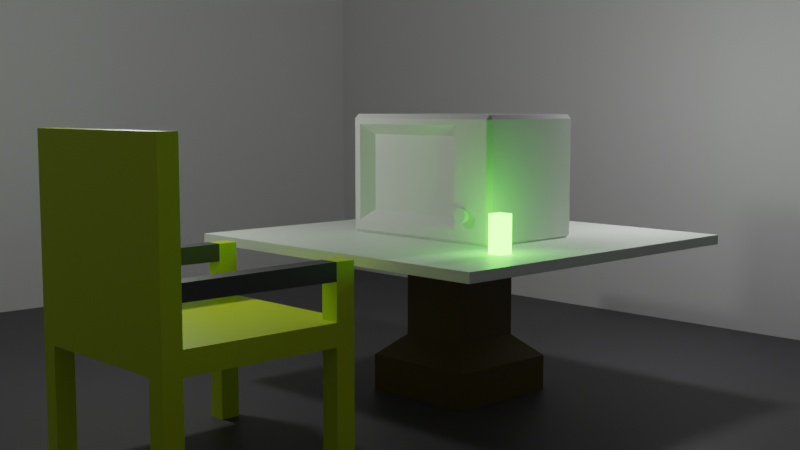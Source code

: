 # Source: Table_chair.blend  (saved by Blender 2.82.7; exported with 4.5.12 LTS)
import bpy
from mathutils import Matrix  # noqa: F401  (used for matrix-valued properties, if any)

bpy.ops.wm.read_factory_settings(use_empty=True)
scene = bpy.context.scene
scene.name = 'Scene'

# ---- materials (node trees are filled in below, after node groups)
mat_material_003 = bpy.data.materials.new('Material.003')
mat_material_003.use_transparent_shadow = False
mat_table = bpy.data.materials.new('Table')
mat_table.use_transparent_shadow = False
mat_material_001 = bpy.data.materials.new('Material.001')
mat_material_001.use_transparent_shadow = False
mat_material_002 = bpy.data.materials.new('Material.002')
mat_material_002.use_transparent_shadow = False
mat_material_004 = bpy.data.materials.new('Material.004')
mat_material_004.use_transparent_shadow = False

# ---- material node trees
mat_material_003.use_nodes = True; mat_material_003.node_tree.nodes.clear()
_N = mat_material_003.node_tree.nodes; _L = mat_material_003.node_tree.links
n0 = _N.new('ShaderNodeOutputMaterial'); n0.name = 'Material Output'; n0.location = (300, 300)
n1 = _N.new('ShaderNodeBsdfPrincipled'); n1.name = 'Principled BSDF'; n1.location = (10, 300)
n1.distribution = 'GGX'
n1.subsurface_method = 'BURLEY'
n1.inputs[0].default_value = (0.1376, 0.08959, 0.003562, 1.0)
n1.inputs[3].default_value = 1.45
n1.inputs[27].default_value = (0.0, 0.0, 0.0, 1.0)
n1.inputs[28].default_value = 1.0
_L.new(n1.outputs[0], n0.inputs[0])
n0.is_active_output = True
mat_table.use_nodes = True; mat_table.node_tree.nodes.clear()
_N = mat_table.node_tree.nodes; _L = mat_table.node_tree.links
n0 = _N.new('ShaderNodeOutputMaterial'); n0.name = 'Material Output'; n0.location = (300, 300)
n1 = _N.new('ShaderNodeBsdfPrincipled'); n1.name = 'Principled BSDF'; n1.location = (10, 300)
n1.distribution = 'GGX'
n1.subsurface_method = 'BURLEY'
n1.inputs[0].default_value = (0.9243, 1.0, 0.9068, 1.0)
n1.inputs[3].default_value = 1.45
n1.inputs[27].default_value = (0.0, 0.0, 0.0, 1.0)
n1.inputs[28].default_value = 1.0
_L.new(n1.outputs[0], n0.inputs[0])
n0.is_active_output = True
mat_material_001.use_nodes = True; mat_material_001.node_tree.nodes.clear()
_N = mat_material_001.node_tree.nodes; _L = mat_material_001.node_tree.links
n0 = _N.new('ShaderNodeOutputMaterial'); n0.name = 'Material Output'; n0.location = (300, 300)
n1 = _N.new('ShaderNodeBsdfPrincipled'); n1.name = 'Principled BSDF'; n1.location = (10, 300)
n1.distribution = 'GGX'
n1.subsurface_method = 'BURLEY'
n1.inputs[0].default_value = (0.7844, 1.0, 0.0, 1.0)
n1.inputs[3].default_value = 1.45
n1.inputs[27].default_value = (0.0, 0.0, 0.0, 1.0)
n1.inputs[28].default_value = 1.0
_L.new(n1.outputs[0], n0.inputs[0])
n0.is_active_output = True
mat_material_002.use_nodes = True; mat_material_002.node_tree.nodes.clear()
_N = mat_material_002.node_tree.nodes; _L = mat_material_002.node_tree.links
n0 = _N.new('ShaderNodeOutputMaterial'); n0.name = 'Material Output'; n0.location = (300, 300)
n1 = _N.new('ShaderNodeBsdfPrincipled'); n1.name = 'Principled BSDF'; n1.location = (10, 300)
n1.distribution = 'GGX'
n1.subsurface_method = 'BURLEY'
n1.inputs[0].default_value = (0.09816, 0.0914, 0.1025, 1.0)
n1.inputs[3].default_value = 1.45
n1.inputs[27].default_value = (0.0, 0.0, 0.0, 1.0)
n1.inputs[28].default_value = 1.0
_L.new(n1.outputs[0], n0.inputs[0])
n0.is_active_output = True
mat_material_004.use_nodes = True; mat_material_004.node_tree.nodes.clear()
_N = mat_material_004.node_tree.nodes; _L = mat_material_004.node_tree.links
n0 = _N.new('ShaderNodeOutputMaterial'); n0.name = 'Material Output'; n0.location = (300, 300)
n1 = _N.new('ShaderNodeEmission'); n1.name = 'Emission'; n1.location = (10, 300)
n1.inputs[0].default_value = (0.1326, 1.0, 0.05765, 1.0)
n1.inputs[1].default_value = 15.4
_L.new(n1.outputs[0], n0.inputs[0])
n0.is_active_output = True

# ---- world
world_world = bpy.data.worlds.new('World'); scene.world = world_world
world_world.use_nodes = True; world_world.node_tree.nodes.clear()
_N = world_world.node_tree.nodes; _L = world_world.node_tree.links
n0 = _N.new('ShaderNodeOutputWorld'); n0.name = 'World Output'; n0.location = (300, 300)
n1 = _N.new('ShaderNodeBackground'); n1.name = 'Background'; n1.location = (10, 300)
n1.inputs[0].default_value = (0.05088, 0.05088, 0.05088, 1.0)
_L.new(n1.outputs[0], n0.inputs[0])
n0.is_active_output = True
world_world.color = (0.05088, 0.05088, 0.05088)
world_world.use_sun_shadow = False
world_world.sun_shadow_jitter_overblur = 0.0

# ---- cameras
cam_camera_001 = bpy.data.cameras.new('Camera.001')

# ---- lights
light_point_001 = bpy.data.lights.new('Point.001', 'POINT')
light_point_001.color = (0.2457, 0.2529, 0.2385)
light_point_001.transmission_factor = 0.0
light_point_001.energy = 1000.0
light_point_001.shadow_soft_size = 0.25
light_point_001.shadow_maximum_resolution = 0.006
light_point_001.use_absolute_resolution = True
light_point_002 = bpy.data.lights.new('Point.002', 'POINT')
light_point_002.color = (0.2019, 0.2019, 0.2019)
light_point_002.transmission_factor = 0.0
light_point_002.energy = 1000.0
light_point_002.shadow_soft_size = 0.25
light_point_002.shadow_maximum_resolution = 0.006
light_point_002.use_absolute_resolution = True

# ---- meshes
me_plane = bpy.data.meshes.new('Plane')
me_plane.from_pydata([(-1.0, -1.0, 0.0), (1.0, -1.0, 0.0), (-1.0, 1.0, 0.0), (1.0, 1.0, 0.0), (-0.6105, 0.6105, 0.946), (-1.0, 1.0, 0.5905), (-1.0, -1.0, 0.5905), (-0.6105, -0.6105, 0.946), (1.0, -1.0, 0.5905), (0.6105, -0.6105, 0.946), (1.0, 1.0, 0.5905), (0.6105, 0.6105, 0.946), (-0.6105, -0.6105, 2.437), (-0.6105, 0.6105, 2.437), (0.6105, -0.6105, 2.437), (0.6105, 0.6105, 2.437)], [], [(0, 2, 3, 1), (3, 2, 5, 10), (7, 9, 14, 12), (0, 1, 8, 6), (1, 3, 10, 8), (5, 6, 7, 4), (6, 8, 9, 7), (8, 10, 11, 9), (10, 5, 4, 11), (2, 0, 6, 5), (12, 14, 15, 13), (11, 4, 13, 15), (9, 11, 15, 14), (4, 7, 12, 13)])
_uv = me_plane.uv_layers.new(name='UVMap')
_uv.uv.foreach_set('vector', [0.0, 0.0, 0.0, 1.0, 1.0, 1.0, 1.0, 0.0, 1.0, 1.0, 0.0, 1.0, 0.0, 1.0, 1.0, 1.0, 0.1948, 0.1948, 0.8052, 0.1948, 0.8052, 0.1948, 0.1948, 0.1948, 0.0, 0.0, 1.0, 0.0, 1.0, 0.0, 0.0, 0.0, 1.0, 0.0, 1.0, 1.0, 1.0, 1.0, 1.0, 0.0, 0.0, 1.0, 0.0, 0.0, 0.1948, 0.1948, 0.1948, 0.8052, 0.0, 0.0, 1.0, 0.0, 0.8052, 0.1948, 0.1948, 0.1948, 1.0, 0.0, 1.0, 1.0, 0.8052, 0.8052, 0.8052, 0.1948, 1.0, 1.0, 0.0, 1.0, 0.1948, 0.8052, 0.8052, 0.8052, 0.0, 1.0, 0.0, 0.0, 0.0, 0.0, 0.0, 1.0, 0.1948, 0.1948, 0.8052, 0.1948, 0.8052, 0.8052, 0.1948, 0.8052, 0.8052, 0.8052, 0.1948, 0.8052, 0.1948, 0.8052, 0.8052, 0.8052, 0.8052, 0.1948, 0.8052, 0.8052, 0.8052, 0.8052, 0.8052, 0.1948, 0.1948, 0.8052, 0.1948, 0.1948, 0.1948, 0.1948, 0.1948, 0.8052])
me_plane.materials.append(mat_material_003)
me_plane.use_remesh_fix_poles = True
me_plane.use_remesh_preserve_attributes = False
me_plane.use_mirror_vertex_groups = False
me_plane.update()
me_cube_003 = bpy.data.meshes.new('Cube.003')
me_cube_003.from_pydata([(-1.0, -1.0, -1.0), (-1.0, -1.0, 1.0), (-1.0, 1.0, -1.0), (-1.0, 1.0, 1.0), (1.0, -1.0, -1.0), (1.0, -1.0, 1.0), (1.0, 1.0, -1.0), (1.0, 1.0, 1.0), (-1.0, -1.0, 0.9773), (-0.1894, -0.1894, 4.392), (-0.1894, 0.1894, 4.392), (-1.0, 1.0, 0.9773), (0.1894, 0.1894, 4.392), (1.0, 1.0, 0.9773), (0.1894, -0.1894, 4.392), (1.0, -1.0, 0.9773)], [], [(0, 1, 3, 2), (2, 3, 7, 6), (6, 7, 5, 4), (4, 5, 1, 0), (2, 6, 4, 0), (1, 5, 15, 8), (12, 10, 9, 14), (7, 3, 11, 13), (5, 7, 13, 15), (9, 10, 11, 8), (10, 12, 13, 11), (12, 14, 15, 13), (14, 9, 8, 15), (3, 1, 8, 11)])
_uv = me_cube_003.uv_layers.new(name='UVMap')
_uv.uv.foreach_set('vector', [0.375, 0.0, 0.625, 0.0, 0.625, 0.25, 0.375, 0.25, 0.375, 0.25, 0.625, 0.25, 0.625, 0.5, 0.375, 0.5, 0.375, 0.5, 0.625, 0.5, 0.625, 0.75, 0.375, 0.75, 0.375, 0.75, 0.625, 0.75, 0.625, 1.0, 0.375, 1.0, 0.125, 0.5, 0.375, 0.5, 0.375, 0.75, 0.125, 0.75, 0.625, 1.0, 0.625, 0.75, 0.625, 0.75, 0.625, 1.0, 0.7091, 0.5841, 0.7909, 0.5841, 0.7909, 0.6659, 0.7091, 0.6659, 0.625, 0.5, 0.625, 0.25, 0.625, 0.25, 0.625, 0.5, 0.625, 0.75, 0.625, 0.5, 0.625, 0.5, 0.625, 0.75, 0.7909, 0.6659, 0.7909, 0.5841, 0.875, 0.5, 0.875, 0.75, 0.7909, 0.5841, 0.7091, 0.5841, 0.625, 0.5, 0.875, 0.5, 0.7091, 0.5841, 0.7091, 0.6659, 0.625, 0.75, 0.625, 0.5, 0.7091, 0.6659, 0.7909, 0.6659, 0.875, 0.75, 0.625, 0.75, 0.625, 0.25, 0.625, 0.0, 0.625, -2.095e-09, 0.625, 0.25])
me_cube_003.materials.append(mat_table)
me_cube_003.use_remesh_fix_poles = True
me_cube_003.use_remesh_preserve_attributes = False
me_cube_003.use_mirror_vertex_groups = False
me_cube_003.update()
me_cube_004 = bpy.data.meshes.new('Cube.004')
me_cube_004.from_pydata([(-6.614, -1.489, 1.882), (-6.614, -1.489, 1.545), (-6.614, 1.489, 1.882), (-6.614, 1.489, 1.545), (-3.636, -1.489, 1.882), (-3.636, -1.489, 1.545), (-3.636, 1.489, 1.882), (-3.636, 1.489, 1.545), (-6.324, 1.489, 1.882), (-6.324, 1.489, 1.545), (-6.324, -1.489, 1.882), (-6.324, -1.489, 1.545), (-6.614, -1.188, 1.882), (-6.614, -1.188, 1.545), (-3.636, -1.188, 1.882), (-3.636, -1.188, 1.545), (-6.324, -1.188, 1.545), (-6.324, -1.188, 1.882), (-6.614, 1.212, 1.545), (-3.636, 1.212, 1.882), (-6.614, 1.212, 1.882), (-3.636, 1.212, 1.545), (-6.324, 1.212, 1.545), (-6.324, 1.212, 1.882), (-3.942, 1.489, 1.545), (-3.942, -1.489, 1.882), (-3.942, 1.489, 1.882), (-3.942, -1.489, 1.545), (-3.942, -1.188, 1.545), (-3.942, -1.188, 1.882), (-3.942, 1.212, 1.882), (-3.942, 1.212, 1.545), (-6.324, -1.489, 1.545), (-6.614, -1.489, 1.545), (-6.324, -1.188, 1.545), (-6.614, -1.188, 1.545), (-6.324, -1.489, -0.3495), (-6.614, -1.489, -0.3495), (-6.324, -1.188, -0.3495), (-6.614, -1.188, -0.3495), (-6.614, 1.212, 1.545), (-6.614, 1.489, 1.545), (-6.324, 1.489, 1.545), (-6.324, 1.212, 1.545), (-6.614, 1.212, -0.1428), (-6.614, 1.489, -0.1428), (-6.324, 1.489, -0.1428), (-6.324, 1.212, -0.1428), (-3.942, 1.489, -0.207), (-3.636, 1.489, -0.207), (-3.636, 1.212, -0.207), (-3.942, 1.212, -0.207), (-3.636, -1.188, -0.2856), (-3.636, -1.489, -0.2856), (-3.942, -1.188, -0.2856), (-3.942, -1.489, -0.2856), (-18.68, -13.29, 0.0), (7.912, -13.29, 0.0), (-18.68, 13.29, 0.0), (7.912, 13.29, 0.0), (-6.614, -1.188, 4.452), (-6.614, -1.489, 4.452), (-6.324, 1.489, 4.452), (-6.614, 1.489, 4.452), (-6.324, -1.489, 4.452), (-6.324, -1.188, 4.452), (-6.614, 1.212, 4.452), (-6.324, 1.212, 4.452), (-3.636, 1.212, 2.431), (-3.636, 1.489, 2.431), (-3.942, -1.489, 2.431), (-3.636, -1.489, 2.431), (-3.636, -1.188, 2.431), (-3.942, 1.489, 2.431), (-3.942, -1.188, 2.431), (-3.942, 1.212, 2.431), (-3.636, 1.212, 2.697), (-3.636, 1.489, 2.697), (-3.942, -1.489, 2.697), (-3.636, -1.489, 2.697), (-3.636, -1.188, 2.697), (-3.942, 1.489, 2.697), (-3.942, -1.188, 2.697), (-3.942, 1.212, 2.697), (-6.324, 1.212, 2.679), (-6.324, -1.188, 2.679), (-6.614, -1.489, 2.679), (-6.324, -1.489, 2.679), (-6.614, 1.489, 2.679), (-6.614, 1.212, 2.679), (-6.324, 1.489, 2.679), (-6.614, -1.188, 2.679), (-6.324, 1.212, 2.441), (-6.324, -1.489, 2.441), (-6.614, 1.212, 2.441), (-6.324, 1.489, 2.441), (-6.324, -1.188, 2.441), (-6.614, -1.489, 2.441), (-6.614, 1.489, 2.441), (-6.614, -1.188, 2.441)], [], [(20, 18, 3, 2), (26, 24, 7, 6), (14, 15, 5, 4), (10, 11, 1, 0), (4, 25, 70, 71), (13, 1, 33, 35), (28, 16, 11, 27), (89, 88, 63, 66), (25, 27, 11, 10), (2, 3, 9, 8), (87, 86, 61, 64), (31, 22, 16, 28), (22, 18, 13, 16), (30, 19, 14, 29), (19, 21, 15, 14), (0, 1, 13, 12), (6, 7, 21, 19), (25, 29, 74, 70), (22, 9, 42, 43), (24, 9, 22, 31), (84, 85, 65, 67), (12, 13, 18, 20), (31, 21, 50, 51), (8, 26, 30, 23), (23, 30, 29, 17), (21, 31, 28, 15), (4, 5, 27, 25), (27, 5, 53, 55), (17, 29, 25, 10), (8, 9, 24, 26), (34, 35, 39, 38), (16, 13, 35, 34), (1, 11, 32, 33), (11, 16, 34, 32), (38, 39, 37, 36), (32, 34, 38, 36), (35, 33, 37, 39), (33, 32, 36, 37), (43, 42, 46, 47), (3, 18, 40, 41), (9, 3, 41, 42), (18, 22, 43, 40), (46, 45, 44, 47), (41, 40, 44, 45), (40, 43, 47, 44), (42, 41, 45, 46), (49, 48, 51, 50), (24, 31, 51, 48), (21, 7, 49, 50), (7, 24, 48, 49), (52, 54, 55, 53), (5, 15, 52, 53), (28, 27, 55, 54), (15, 28, 54, 52), (56, 57, 59, 58), (60, 65, 64, 61), (66, 67, 65, 60), (63, 62, 67, 66), (85, 87, 64, 65), (90, 84, 67, 62), (88, 90, 62, 63), (86, 91, 60, 61), (91, 89, 66, 60), (68, 75, 83, 76), (19, 30, 75, 68), (26, 6, 69, 73), (14, 4, 71, 72), (30, 26, 73, 75), (6, 19, 68, 69), (29, 14, 72, 74), (82, 80, 79, 78), (81, 77, 76, 83), (73, 69, 77, 81), (71, 70, 78, 79), (74, 72, 80, 82), (72, 71, 79, 80), (69, 68, 76, 77), (99, 94, 89, 91), (97, 99, 91, 86), (98, 95, 90, 88), (73, 81, 90, 95), (75, 92, 84, 83), (92, 96, 85, 84), (93, 97, 86, 87), (94, 98, 88, 89), (20, 2, 98, 94), (10, 0, 97, 93), (23, 17, 96, 92), (17, 10, 93, 96), (8, 23, 92, 95), (2, 8, 95, 98), (0, 12, 99, 97), (12, 20, 94, 99), (81, 83, 84, 90), (73, 95, 92, 75), (82, 78, 87, 85), (74, 96, 93, 70), (70, 93, 87, 78), (82, 85, 96, 74)])
me_cube_004.polygons.foreach_set('material_index', [0, 0, 0, 0, 0, 0, 0, 0, 0, 0, 0, 0, 0, 0, 0, 0, 0, 0, 0, 0, 0, 0, 0, 0, 0, 0, 0, 0, 0, 0, 0, 0, 0, 0, 0, 0, 0, 0, 0, 0, 0, 0, 0, 0, 0, 0, 0, 0, 0, 0, 0, 0, 0, 0, 1, 0, 0, 0, 0, 0, 0, 0, 0, 0, 0, 0, 0, 0, 0, 0, 0, 0, 0, 0, 0, 0, 0, 0, 0, 0, 1, 1, 0, 0, 0, 0, 0, 0, 0, 0, 0, 0, 0, 1, 1, 1, 1, 1, 1])
_uv = me_cube_004.uv_layers.new(name='UVMap')
_uv.uv.foreach_set('vector', [0.375, 0.2268, 0.625, 0.2268, 0.625, 0.25, 0.375, 0.25, 0.375, 0.4743, 0.625, 0.4743, 0.625, 0.5, 0.375, 0.5, 0.375, 0.7247, 0.625, 0.7247, 0.625, 0.75, 0.375, 0.75, 0.375, 0.9757, 0.625, 0.9757, 0.625, 1.0, 0.375, 1.0, 0.375, 0.75, 0.375, 0.7757, 0.375, 0.7757, 0.375, 0.75, 0.625, 0.02528, 0.625, 0.0, 0.625, 0.0, 0.625, 0.02528, 0.6507, 0.7247, 0.8507, 0.7247, 0.8507, 0.75, 0.6507, 0.75, 0.375, 0.2268, 0.375, 0.25, 0.375, 0.25, 0.375, 0.2268, 0.375, 0.7757, 0.625, 0.7757, 0.625, 0.9757, 0.375, 0.9757, 0.375, 0.25, 0.625, 0.25, 0.625, 0.2743, 0.375, 0.2743, 0.375, 0.9757, 0.375, 1.0, 0.375, 1.0, 0.375, 0.9757, 0.6507, 0.5232, 0.8507, 0.5232, 0.8507, 0.7247, 0.6507, 0.7247, 0.8507, 0.5232, 0.875, 0.5232, 0.875, 0.7247, 0.8507, 0.7247, 0.3493, 0.5232, 0.375, 0.5232, 0.375, 0.7247, 0.3493, 0.7247, 0.375, 0.5232, 0.625, 0.5232, 0.625, 0.7247, 0.375, 0.7247, 0.375, 0.0, 0.625, 0.0, 0.625, 0.02528, 0.375, 0.02528, 0.375, 0.5, 0.625, 0.5, 0.625, 0.5232, 0.375, 0.5232, 0.3493, 0.75, 0.3493, 0.7247, 0.3493, 0.7247, 0.3493, 0.75, 0.8507, 0.5232, 0.8507, 0.5, 0.8507, 0.5, 0.8507, 0.5232, 0.6507, 0.5, 0.8507, 0.5, 0.8507, 0.5232, 0.6507, 0.5232, 0.1493, 0.5232, 0.1493, 0.7247, 0.1493, 0.7247, 0.1493, 0.5232, 0.375, 0.02528, 0.625, 0.02528, 0.625, 0.2268, 0.375, 0.2268, 0.6507, 0.5232, 0.625, 0.5232, 0.625, 0.5232, 0.6507, 0.5232, 0.1493, 0.5, 0.3493, 0.5, 0.3493, 0.5232, 0.1493, 0.5232, 0.1493, 0.5232, 0.3493, 0.5232, 0.3493, 0.7247, 0.1493, 0.7247, 0.625, 0.5232, 0.6507, 0.5232, 0.6507, 0.7247, 0.625, 0.7247, 0.375, 0.75, 0.625, 0.75, 0.625, 0.7757, 0.375, 0.7757, 0.625, 0.7757, 0.625, 0.75, 0.625, 0.75, 0.625, 0.7757, 0.1493, 0.7247, 0.3493, 0.7247, 0.3493, 0.75, 0.1493, 0.75, 0.375, 0.2743, 0.625, 0.2743, 0.625, 0.4743, 0.375, 0.4743, 0.8507, 0.7247, 0.875, 0.7247, 0.875, 0.7247, 0.8507, 0.7247, 0.8507, 0.7247, 0.875, 0.7247, 0.875, 0.7247, 0.8507, 0.7247, 0.625, 1.0, 0.625, 0.9757, 0.625, 0.9757, 0.625, 1.0, 0.8507, 0.75, 0.8507, 0.7247, 0.8507, 0.7247, 0.8507, 0.75, 0.8507, 0.7247, 0.875, 0.7247, 0.875, 0.75, 0.8507, 0.75, 0.8507, 0.75, 0.8507, 0.7247, 0.8507, 0.7247, 0.8507, 0.75, 0.625, 0.02528, 0.625, 0.0, 0.625, 0.0, 0.625, 0.02528, 0.625, 1.0, 0.625, 0.9757, 0.625, 0.9757, 0.625, 1.0, 0.8507, 0.5232, 0.8507, 0.5, 0.8507, 0.5, 0.8507, 0.5232, 0.625, 0.25, 0.625, 0.2268, 0.625, 0.2268, 0.625, 0.25, 0.625, 0.2743, 0.625, 0.25, 0.625, 0.25, 0.625, 0.2743, 0.875, 0.5232, 0.8507, 0.5232, 0.8507, 0.5232, 0.875, 0.5232, 0.8507, 0.5, 0.875, 0.5, 0.875, 0.5232, 0.8507, 0.5232, 0.625, 0.25, 0.625, 0.2268, 0.625, 0.2268, 0.625, 0.25, 0.875, 0.5232, 0.8507, 0.5232, 0.8507, 0.5232, 0.875, 0.5232, 0.625, 0.2743, 0.625, 0.25, 0.625, 0.25, 0.625, 0.2743, 0.625, 0.5, 0.6507, 0.5, 0.6507, 0.5232, 0.625, 0.5232, 0.6507, 0.5, 0.6507, 0.5232, 0.6507, 0.5232, 0.6507, 0.5, 0.625, 0.5232, 0.625, 0.5, 0.625, 0.5, 0.625, 0.5232, 0.625, 0.5, 0.625, 0.4743, 0.625, 0.4743, 0.625, 0.5, 0.625, 0.7247, 0.6507, 0.7247, 0.6507, 0.75, 0.625, 0.75, 0.625, 0.75, 0.625, 0.7247, 0.625, 0.7247, 0.625, 0.75, 0.6507, 0.7247, 0.6507, 0.75, 0.6507, 0.75, 0.6507, 0.7247, 0.625, 0.7247, 0.6507, 0.7247, 0.6507, 0.7247, 0.625, 0.7247, 0.0, 0.0, 1.0, 0.0, 1.0, 1.0, 0.0, 1.0, 0.125, 0.7247, 0.1493, 0.7247, 0.1493, 0.75, 0.125, 0.75, 0.125, 0.5232, 0.1493, 0.5232, 0.1493, 0.7247, 0.125, 0.7247, 0.125, 0.5, 0.1493, 0.5, 0.1493, 0.5232, 0.125, 0.5232, 0.1493, 0.7247, 0.1493, 0.75, 0.1493, 0.75, 0.1493, 0.7247, 0.1493, 0.5, 0.1493, 0.5232, 0.1493, 0.5232, 0.1493, 0.5, 0.375, 0.25, 0.375, 0.2743, 0.375, 0.2743, 0.375, 0.25, 0.375, 0.0, 0.375, 0.02528, 0.375, 0.02528, 0.375, 0.0, 0.375, 0.02528, 0.375, 0.2268, 0.375, 0.2268, 0.375, 0.02528, 0.375, 0.5232, 0.3493, 0.5232, 0.3493, 0.5232, 0.375, 0.5232, 0.375, 0.5232, 0.3493, 0.5232, 0.3493, 0.5232, 0.375, 0.5232, 0.375, 0.4743, 0.375, 0.5, 0.375, 0.5, 0.375, 0.4743, 0.375, 0.7247, 0.375, 0.75, 0.375, 0.75, 0.375, 0.7247, 0.3493, 0.5232, 0.3493, 0.5, 0.3493, 0.5, 0.3493, 0.5232, 0.375, 0.5, 0.375, 0.5232, 0.375, 0.5232, 0.375, 0.5, 0.3493, 0.7247, 0.375, 0.7247, 0.375, 0.7247, 0.3493, 0.7247, 0.3493, 0.7247, 0.375, 0.7247, 0.375, 0.75, 0.3493, 0.75, 0.3493, 0.5, 0.375, 0.5, 0.375, 0.5232, 0.3493, 0.5232, 0.375, 0.4743, 0.375, 0.5, 0.375, 0.5, 0.375, 0.4743, 0.375, 0.75, 0.375, 0.7757, 0.375, 0.7757, 0.375, 0.75, 0.3493, 0.7247, 0.375, 0.7247, 0.375, 0.7247, 0.3493, 0.7247, 0.375, 0.7247, 0.375, 0.75, 0.375, 0.75, 0.375, 0.7247, 0.375, 0.5, 0.375, 0.5232, 0.375, 0.5232, 0.375, 0.5, 0.375, 0.02528, 0.375, 0.2268, 0.375, 0.2268, 0.375, 0.02528, 0.375, 0.0, 0.375, 0.02528, 0.375, 0.02528, 0.375, 0.0, 0.375, 0.25, 0.375, 0.2743, 0.375, 0.2743, 0.375, 0.25, 0.375, 0.4743, 0.375, 0.4743, 0.375, 0.2743, 0.375, 0.2743, 0.3493, 0.5232, 0.1493, 0.5232, 0.1493, 0.5232, 0.3493, 0.5232, 0.1493, 0.5232, 0.1493, 0.7247, 0.1493, 0.7247, 0.1493, 0.5232, 0.375, 0.9757, 0.375, 1.0, 0.375, 1.0, 0.375, 0.9757, 0.375, 0.2268, 0.375, 0.25, 0.375, 0.25, 0.375, 0.2268, 0.375, 0.2268, 0.375, 0.25, 0.375, 0.25, 0.375, 0.2268, 0.375, 0.9757, 0.375, 1.0, 0.375, 1.0, 0.375, 0.9757, 0.1493, 0.5232, 0.1493, 0.7247, 0.1493, 0.7247, 0.1493, 0.5232, 0.1493, 0.7247, 0.1493, 0.75, 0.1493, 0.75, 0.1493, 0.7247, 0.1493, 0.5, 0.1493, 0.5232, 0.1493, 0.5232, 0.1493, 0.5, 0.375, 0.25, 0.375, 0.2743, 0.375, 0.2743, 0.375, 0.25, 0.375, 0.0, 0.375, 0.02528, 0.375, 0.02528, 0.375, 0.0, 0.375, 0.02528, 0.375, 0.2268, 0.375, 0.2268, 0.375, 0.02528, 0.375, 0.4743, 0.3493, 0.5232, 0.1493, 0.5232, 0.375, 0.2743, 0.375, 0.4743, 0.375, 0.2743, 0.1493, 0.5232, 0.3493, 0.5232, 0.3493, 0.7247, 0.3493, 0.75, 0.1493, 0.75, 0.1493, 0.7247, 0.3493, 0.7247, 0.1493, 0.7247, 0.1493, 0.75, 0.3493, 0.75, 0.3493, 0.75, 0.1493, 0.75, 0.375, 0.9757, 0.3493, 0.75, 0.3493, 0.7247, 0.1493, 0.7247, 0.1493, 0.7247, 0.3493, 0.7247])
me_cube_004.materials.append(mat_material_001)
me_cube_004.materials.append(mat_material_002)
me_cube_004.use_remesh_fix_poles = True
me_cube_004.use_remesh_preserve_attributes = False
me_cube_004.use_mirror_vertex_groups = False
me_cube_004.update()
me_cube_005 = bpy.data.meshes.new('Cube.005')
me_cube_005.from_pydata([(-1.52, -2.232, -0.9758), (-1.52, -2.232, -0.3946), (-1.52, -1.996, -0.9758), (-1.52, -1.996, -0.3946), (-1.283, -2.232, -0.9758), (-1.283, -2.232, -0.3946), (-1.283, -1.996, -0.9758), (-1.283, -1.996, -0.3946)], [], [(0, 1, 3, 2), (2, 3, 7, 6), (6, 7, 5, 4), (4, 5, 1, 0), (2, 6, 4, 0), (7, 3, 1, 5)])
_uv = me_cube_005.uv_layers.new(name='UVMap')
_uv.uv.foreach_set('vector', [0.375, 0.0, 0.625, 0.0, 0.625, 0.25, 0.375, 0.25, 0.375, 0.25, 0.625, 0.25, 0.625, 0.5, 0.375, 0.5, 0.375, 0.5, 0.625, 0.5, 0.625, 0.75, 0.375, 0.75, 0.375, 0.75, 0.625, 0.75, 0.625, 1.0, 0.375, 1.0, 0.125, 0.5, 0.375, 0.5, 0.375, 0.75, 0.125, 0.75, 0.625, 0.5, 0.875, 0.5, 0.875, 0.75, 0.625, 0.75])
me_cube_005.materials.append(mat_material_004)
me_cube_005.use_remesh_fix_poles = True
me_cube_005.use_remesh_preserve_attributes = False
me_cube_005.use_mirror_vertex_groups = False
me_cube_005.update()
me_plane_001 = bpy.data.meshes.new('Plane.001')
me_plane_001.from_pydata([(-1.0, -1.0, 0.0), (1.0, -1.0, 0.0), (-1.0, 1.0, 0.0), (1.0, 1.0, 0.0)], [], [(0, 1, 3, 2)])
_uv = me_plane_001.uv_layers.new(name='UVMap')
_uv.uv.foreach_set('vector', [0.0, 0.0, 1.0, 0.0, 1.0, 1.0, 0.0, 1.0])
me_plane_001.use_remesh_fix_poles = True
me_plane_001.use_remesh_preserve_attributes = False
me_plane_001.use_mirror_vertex_groups = False
me_plane_001.update()
me_plane_002 = bpy.data.meshes.new('Plane.002')
me_plane_002.from_pydata([(-1.0, -1.0, 0.0), (1.0, -1.0, 0.0), (-1.0, 1.0, 0.0), (1.0, 1.0, 0.0)], [], [(0, 1, 3, 2)])
_uv = me_plane_002.uv_layers.new(name='UVMap')
_uv.uv.foreach_set('vector', [0.0, 0.0, 1.0, 0.0, 1.0, 1.0, 0.0, 1.0])
me_plane_002.use_remesh_fix_poles = True
me_plane_002.use_remesh_preserve_attributes = False
me_plane_002.use_mirror_vertex_groups = False
me_plane_002.update()
me_cube_006 = bpy.data.meshes.new('Cube.006')
me_cube_006.from_pydata([(1.0, 1.355, 0.8331), (-0.8045, 1.186, 0.6642), (-0.8045, 1.186, -0.5976), (1.0, 1.355, -0.7665), (1.0, -0.8163, 0.8331), (1.0, -0.8163, -0.7665), (-0.8045, -0.6474, 0.6642), (-0.8045, -0.6474, -0.5976), (-1.0, -0.8163, 0.8331), (-1.0, 1.355, 0.8331), (-1.0, -0.8163, -0.7665), (-1.0, 1.355, -0.7665), (0.0, 1.0, -3.611), (-0.1951, 0.9808, -3.611), (-0.3827, 0.9239, -3.611), (-0.5556, 0.8315, -3.611), (-0.7071, 0.7071, -3.611), (-0.8315, 0.5556, -3.611), (-0.9239, 0.3827, -3.611), (-0.9808, 0.1951, -3.611), (-1.0, 7.55e-08, -3.611), (-0.9808, -0.1951, -3.611), (-0.9239, -0.3827, -3.611), (-0.8315, -0.5556, -3.611), (-0.7071, -0.7071, -3.611), (-0.5556, -0.8315, -3.611), (-0.3827, -0.9239, -3.611), (-0.1951, -0.9808, -3.611), (3.258e-07, -1.0, -3.611), (0.1951, -0.9808, -3.611), (0.3827, -0.9239, -3.611), (0.5556, -0.8315, -3.611), (0.7071, -0.7071, -3.611), (0.8315, -0.5556, -3.611), (0.9239, -0.3827, -3.611), (0.9808, -0.1951, -3.611), (1.0, 9.656e-07, -3.611), (0.9808, 0.1951, -3.611), (0.9239, 0.3827, -3.611), (0.8315, 0.5556, -3.611), (0.7071, 0.7071, -3.611), (0.5556, 0.8315, -3.611), (0.3827, 0.9239, -3.611), (0.1951, 0.9808, -3.611), (0.0, 0.1951, -2.63), (0.0, 0.3827, -2.687), (0.0, 0.5556, -2.779), (0.0, 0.7071, -2.904), (0.0, 0.8315, -3.055), (0.0, 0.9239, -3.228), (0.0, 0.9808, -3.416), (0.0, 1.0, -3.611), (0.0, 0.9808, -3.806), (0.0, 0.5556, -4.442), (0.03806, 0.1913, -2.63), (0.07466, 0.3753, -2.687), (0.1084, 0.5449, -2.779), (0.1379, 0.6935, -2.904), (0.1622, 0.8155, -3.055), (0.1802, 0.9061, -3.228), (0.1913, 0.9619, -3.416), (0.1951, 0.9808, -3.611), (0.1913, 0.9619, -3.806), (0.1802, 0.9061, -3.993), (0.1622, 0.8155, -4.166), (0.1379, 0.6935, -4.318), (0.1084, 0.5449, -4.442), (0.07466, 0.3753, -4.535), (0.03806, 0.1913, -4.592), (0.07466, 0.1802, -2.63), (0.1464, 0.3536, -2.687), (0.2126, 0.5133, -2.779), (0.2706, 0.6533, -2.904), (0.3182, 0.7682, -3.055), (0.3536, 0.8536, -3.228), (0.3753, 0.9061, -3.416), (0.3827, 0.9239, -3.611), (0.3753, 0.9061, -3.806), (0.3536, 0.8536, -3.993), (0.3182, 0.7682, -4.166), (0.2706, 0.6533, -4.318), (0.2126, 0.5133, -4.442), (0.1464, 0.3536, -4.535), (0.07466, 0.1802, -4.592), (0.1084, 0.1622, -2.63), (0.2126, 0.3182, -2.687), (0.3087, 0.4619, -2.779), (0.3928, 0.5879, -2.904), (0.4619, 0.6913, -3.055), (0.5133, 0.7682, -3.228), (0.5449, 0.8155, -3.416), (0.5556, 0.8315, -3.611), (0.5449, 0.8155, -3.806), (0.5133, 0.7682, -3.993), (0.4619, 0.6913, -4.166), (0.3928, 0.5879, -4.318), (0.3087, 0.4619, -4.442), (0.2126, 0.3182, -4.535), (0.1084, 0.1622, -4.592), (0.1379, 0.1379, -2.63), (0.2706, 0.2706, -2.687), (0.3928, 0.3928, -2.779), (0.5, 0.5, -2.904), (0.5879, 0.5879, -3.055), (0.6533, 0.6533, -3.228), (0.6935, 0.6935, -3.416), (0.7071, 0.7071, -3.611), (0.6935, 0.6935, -3.806), (0.6533, 0.6533, -3.993), (0.5879, 0.5879, -4.166), (0.5, 0.5, -4.318), (0.3928, 0.3928, -4.442), (0.2706, 0.2706, -4.535), (0.1379, 0.1379, -4.592), (0.1622, 0.1084, -2.63), (0.3182, 0.2126, -2.687), (0.4619, 0.3087, -2.779), (0.5879, 0.3928, -2.904), (0.6913, 0.4619, -3.055), (0.7682, 0.5133, -3.228), (0.8155, 0.5449, -3.416), (0.8315, 0.5556, -3.611), (0.8155, 0.5449, -3.806), (0.7682, 0.5133, -3.993), (0.6913, 0.4619, -4.166), (0.5879, 0.3928, -4.318), (0.4619, 0.3087, -4.442), (0.3182, 0.2126, -4.535), (0.1622, 0.1084, -4.592), (0.1802, 0.07466, -2.63), (0.3536, 0.1464, -2.687), (0.5133, 0.2126, -2.779), (0.6533, 0.2706, -2.904), (0.7682, 0.3182, -3.055), (0.8536, 0.3536, -3.228), (0.9061, 0.3753, -3.416), (0.9239, 0.3827, -3.611), (0.9061, 0.3753, -3.806), (0.8536, 0.3536, -3.993), (0.7682, 0.3182, -4.166), (0.6533, 0.2706, -4.318), (0.5133, 0.2126, -4.442), (0.3536, 0.1464, -4.535), (0.1802, 0.07466, -4.592), (0.1913, 0.03806, -2.63), (0.3753, 0.07466, -2.687), (0.5449, 0.1084, -2.779), (0.6935, 0.1379, -2.904), (0.8155, 0.1622, -3.055), (0.9061, 0.1802, -3.228), (0.9619, 0.1913, -3.416), (0.9808, 0.1951, -3.611), (0.9619, 0.1913, -3.806), (0.9061, 0.1802, -3.993), (0.8155, 0.1622, -4.166), (0.6935, 0.1379, -4.318), (0.5449, 0.1084, -4.442), (0.3753, 0.07466, -4.535), (0.1913, 0.03806, -4.592), (0.1951, -3.266e-07, -2.63), (0.3827, -3.192e-07, -2.687), (0.5556, -3.117e-07, -2.779), (0.7071, -3.192e-07, -2.904), (0.8315, -3.341e-07, -3.055), (0.9239, -2.745e-07, -3.228), (0.9808, -3.937e-07, -3.416), (1.0, -3.788e-07, -3.611), (0.9808, -3.937e-07, -3.806), (0.9239, -2.298e-07, -3.993), (0.8315, -3.341e-07, -4.166), (0.7071, -3.192e-07, -4.318), (0.5556, -3.415e-07, -4.442), (0.3827, -3.043e-07, -4.535), (0.1951, -3.08e-07, -4.592), (0.1913, -0.03806, -2.63), (0.3753, -0.07466, -2.687), (0.5449, -0.1084, -2.779), (0.6935, -0.138, -2.904), (0.8155, -0.1622, -3.055), (0.9061, -0.1802, -3.228), (0.9619, -0.1913, -3.416), (0.9808, -0.1951, -3.611), (0.9619, -0.1913, -3.806), (0.9061, -0.1802, -3.993), (0.8155, -0.1622, -4.166), (0.6935, -0.138, -4.318), (0.5449, -0.1084, -4.442), (0.3753, -0.07466, -4.535), (0.1913, -0.03806, -4.592), (0.1802, -0.07466, -2.63), (0.3536, -0.1464, -2.687), (0.5133, -0.2126, -2.779), (0.6533, -0.2706, -2.904), (0.7682, -0.3182, -3.055), (0.8536, -0.3536, -3.228), (0.9061, -0.3753, -3.416), (0.9239, -0.3827, -3.611), (0.9061, -0.3753, -3.806), (0.8536, -0.3536, -3.993), (0.7682, -0.3182, -4.166), (0.6533, -0.2706, -4.318), (0.5133, -0.2126, -4.442), (0.3536, -0.1464, -4.535), (0.1802, -0.07466, -4.592), (0.1622, -0.1084, -2.63), (0.3182, -0.2126, -2.687), (0.4619, -0.3087, -2.779), (0.5879, -0.3928, -2.904), (0.6913, -0.4619, -3.055), (0.7682, -0.5133, -3.228), (0.8155, -0.5449, -3.416), (0.8315, -0.5556, -3.611), (0.8155, -0.5449, -3.806), (0.7682, -0.5133, -3.993), (0.6913, -0.4619, -4.166), (0.5879, -0.3928, -4.318), (0.4619, -0.3087, -4.442), (0.3182, -0.2126, -4.535), (0.1622, -0.1084, -4.592), (0.1379, -0.138, -2.63), (0.2706, -0.2706, -2.687), (0.3928, -0.3928, -2.779), (0.5, -0.5, -2.904), (0.5879, -0.5879, -3.055), (0.6533, -0.6533, -3.228), (0.6935, -0.6935, -3.416), (0.7071, -0.7071, -3.611), (0.6935, -0.6935, -3.806), (0.6533, -0.6533, -3.993), (0.5879, -0.5879, -4.166), (0.5, -0.5, -4.318), (0.3928, -0.3928, -4.442), (0.2706, -0.2706, -4.535), (0.1379, -0.138, -4.592), (0.1084, -0.1622, -2.63), (0.2126, -0.3182, -2.687), (0.3087, -0.4619, -2.779), (0.3928, -0.5879, -2.904), (0.4619, -0.6913, -3.055), (0.5133, -0.7682, -3.228), (0.5449, -0.8155, -3.416), (0.5556, -0.8315, -3.611), (0.5449, -0.8155, -3.806), (0.5133, -0.7682, -3.993), (0.4619, -0.6913, -4.166), (0.3928, -0.5879, -4.318), (0.3087, -0.4619, -4.442), (0.2126, -0.3182, -4.535), (0.1084, -0.1622, -4.592), (0.0, -3.258e-07, -4.611), (0.07466, -0.1802, -2.63), (0.1464, -0.3536, -2.687), (0.2126, -0.5133, -2.779), (0.2706, -0.6533, -2.904), (0.3182, -0.7682, -3.055), (0.3536, -0.8536, -3.228), (0.3753, -0.9061, -3.416), (0.3827, -0.9239, -3.611), (0.3753, -0.9061, -3.806), (0.3536, -0.8536, -3.993), (0.3182, -0.7682, -4.166), (0.2706, -0.6533, -4.318), (0.2126, -0.5133, -4.442), (0.1464, -0.3536, -4.535), (0.07466, -0.1802, -4.592), (0.03806, -0.1913, -2.63), (0.07466, -0.3753, -2.687), (0.1084, -0.5449, -2.779), (0.1379, -0.6935, -2.904), (0.1622, -0.8155, -3.055), (0.1802, -0.9061, -3.228), (0.1913, -0.9619, -3.416), (0.1951, -0.9808, -3.611), (0.1913, -0.9619, -3.806), (0.1802, -0.9061, -3.993), (0.1622, -0.8155, -4.166), (0.1379, -0.6935, -4.318), (0.1084, -0.5449, -4.442), (0.07466, -0.3753, -4.535), (0.03806, -0.1913, -4.592), (-7.212e-09, -0.1951, -2.63), (4.122e-08, -0.3827, -2.687), (2.632e-08, -0.5556, -2.779), (-2.584e-08, -0.7071, -2.904), (-8.544e-08, -0.8315, -3.055), (6.357e-08, -0.9239, -3.228), (-8.544e-08, -0.9808, -3.416), (-1.003e-07, -1.0, -3.611), (-8.544e-08, -0.9808, -3.806), (6.357e-08, -0.9239, -3.993), (-8.544e-08, -0.8315, -4.166), (-2.584e-08, -0.7071, -4.318), (-1.094e-08, -0.5556, -4.442), (3.964e-09, -0.3827, -4.535), (3.964e-09, -0.1951, -4.592), (-0.03806, -0.1913, -2.63), (-0.07466, -0.3753, -2.687), (-0.1084, -0.5449, -2.779), (-0.1379, -0.6935, -2.904), (-0.1622, -0.8155, -3.055), (-0.1802, -0.9061, -3.228), (-0.1913, -0.9619, -3.416), (-0.1951, -0.9808, -3.611), (-0.1913, -0.9619, -3.806), (-0.1802, -0.9061, -3.993), (-0.1622, -0.8155, -4.166), (-0.1379, -0.6935, -4.318), (-0.1084, -0.5449, -4.442), (-0.07466, -0.3753, -4.535), (-0.03806, -0.1913, -4.592), (-0.07466, -0.1802, -2.63), (-0.1464, -0.3536, -2.687), (-0.2126, -0.5133, -2.779), (-0.2706, -0.6533, -2.904), (-0.3182, -0.7682, -3.055), (-0.3536, -0.8536, -3.228), (-0.3753, -0.9061, -3.416), (-0.3827, -0.9239, -3.611), (-0.3753, -0.9061, -3.806), (-0.3536, -0.8536, -3.993), (-0.3182, -0.7682, -4.166), (-0.2706, -0.6533, -4.318), (-0.2126, -0.5133, -4.442), (-0.1464, -0.3536, -4.535), (-0.07466, -0.1802, -4.592), (-0.1084, -0.1622, -2.63), (-0.2126, -0.3182, -2.687), (-0.3087, -0.4619, -2.779), (-0.3928, -0.5879, -2.904), (-0.4619, -0.6913, -3.055), (-0.5133, -0.7682, -3.228), (-0.5449, -0.8155, -3.416), (-0.5556, -0.8315, -3.611), (-0.5449, -0.8155, -3.806), (-0.5133, -0.7682, -3.993), (-0.4619, -0.6913, -4.166), (-0.3928, -0.5879, -4.318), (-0.3087, -0.4619, -4.442), (-0.2126, -0.3182, -4.535), (-0.1084, -0.1622, -4.592), (-2.304e-07, -5.562e-07, -2.611), (-0.1379, -0.138, -2.63), (-0.2706, -0.2706, -2.687), (-0.3928, -0.3928, -2.779), (-0.5, -0.5, -2.904), (-0.5879, -0.5879, -3.055), (-0.6533, -0.6533, -3.228), (-0.6935, -0.6935, -3.416), (-0.7071, -0.7071, -3.611), (-0.6935, -0.6935, -3.806), (-0.6533, -0.6533, -3.993), (-0.5879, -0.5879, -4.166), (-0.5, -0.5, -4.318), (-0.3928, -0.3928, -4.442), (-0.2706, -0.2706, -4.535), (-0.1379, -0.1379, -4.592), (-0.1622, -0.1084, -2.63), (-0.3182, -0.2126, -2.687), (-0.4619, -0.3087, -2.779), (-0.5879, -0.3928, -2.904), (-0.6913, -0.4619, -3.055), (-0.7682, -0.5133, -3.228), (-0.8155, -0.5449, -3.416), (-0.8315, -0.5556, -3.611), (-0.8155, -0.5449, -3.806), (-0.7682, -0.5133, -3.993), (-0.6913, -0.4619, -4.166), (-0.5879, -0.3928, -4.318), (-0.4619, -0.3087, -4.442), (-0.3182, -0.2126, -4.535), (-0.1622, -0.1084, -4.592), (-0.1802, -0.07466, -2.63), (-0.3536, -0.1464, -2.687), (-0.5133, -0.2126, -2.779), (-0.6533, -0.2706, -2.904), (-0.7682, -0.3182, -3.055), (-0.8536, -0.3536, -3.228), (-0.9061, -0.3753, -3.416), (-0.9239, -0.3827, -3.611), (-0.9061, -0.3753, -3.806), (-0.8536, -0.3536, -3.993), (-0.7682, -0.3182, -4.166), (-0.6533, -0.2706, -4.318), (-0.5133, -0.2126, -4.442), (-0.3536, -0.1464, -4.535), (-0.1802, -0.07466, -4.592), (-0.1913, -0.03806, -2.63), (-0.3753, -0.07466, -2.687), (-0.5449, -0.1084, -2.779), (-0.6935, -0.1379, -2.904), (-0.8155, -0.1622, -3.055), (-0.9061, -0.1802, -3.228), (-0.9619, -0.1913, -3.416), (-0.9808, -0.1951, -3.611), (-0.9619, -0.1913, -3.806), (-0.9061, -0.1802, -3.993), (-0.8155, -0.1622, -4.166), (-0.6935, -0.1379, -4.318), (-0.5449, -0.1084, -4.442), (-0.3753, -0.07466, -4.535), (-0.1913, -0.03806, -4.592), (-0.1951, -3.117e-07, -2.63), (-0.3827, -2.819e-07, -2.687), (-0.5556, -2.819e-07, -2.779), (-0.7071, -1.851e-07, -2.904), (-0.8315, -1.404e-07, -3.055), (-0.9239, -3.192e-07, -3.228), (-0.9808, -9.567e-08, -3.416), (-1.0, -1.404e-07, -3.611), (-0.9808, -9.567e-08, -3.806), (-0.9239, -3.192e-07, -3.993), (-0.8315, -1.404e-07, -4.166), (-0.7071, -1.851e-07, -4.318), (-0.5556, -2.596e-07, -4.442), (-0.3827, -2.521e-07, -4.535), (-0.1951, -3.155e-07, -4.592), (-0.1913, 0.03806, -2.63), (-0.3753, 0.07466, -2.687), (-0.5449, 0.1084, -2.779), (-0.6935, 0.1379, -2.904), (-0.8155, 0.1622, -3.055), (-0.9061, 0.1802, -3.228), (-0.9619, 0.1913, -3.416), (-0.9808, 0.1951, -3.611), (-0.9619, 0.1913, -3.806), (-0.9061, 0.1802, -3.993), (-0.8155, 0.1622, -4.166), (-0.6935, 0.1379, -4.318), (-0.5449, 0.1084, -4.442), (-0.3753, 0.07466, -4.535), (-0.1913, 0.03806, -4.592), (-0.1802, 0.07466, -2.63), (-0.3536, 0.1464, -2.687), (-0.5133, 0.2126, -2.779), (-0.6533, 0.2706, -2.904), (-0.7682, 0.3182, -3.055), (-0.8536, 0.3536, -3.228), (-0.9061, 0.3753, -3.416), (-0.9239, 0.3827, -3.611), (-0.9061, 0.3753, -3.806), (-0.8536, 0.3536, -3.993), (-0.7682, 0.3182, -4.166), (-0.6533, 0.2706, -4.318), (-0.5133, 0.2126, -4.442), (-0.3536, 0.1464, -4.535), (-0.1802, 0.07466, -4.592), (-0.1622, 0.1084, -2.63), (-0.3182, 0.2126, -2.687), (-0.4619, 0.3087, -2.779), (-0.5879, 0.3928, -2.904), (-0.6913, 0.4619, -3.055), (-0.7682, 0.5133, -3.228), (-0.8155, 0.5449, -3.416), (-0.8315, 0.5556, -3.611), (-0.8155, 0.5449, -3.806), (-0.7682, 0.5133, -3.993), (-0.6913, 0.4619, -4.166), (-0.5879, 0.3928, -4.318), (-0.4619, 0.3087, -4.442), (-0.3182, 0.2126, -4.535), (-0.1622, 0.1084, -4.592), (-0.1379, 0.1379, -2.63), (-0.2706, 0.2706, -2.687), (-0.3928, 0.3928, -2.779), (-0.5, 0.5, -2.904), (-0.5879, 0.5879, -3.055), (-0.6533, 0.6533, -3.228), (-0.6935, 0.6935, -3.416), (-0.7071, 0.7071, -3.611), (-0.6935, 0.6935, -3.806), (-0.6533, 0.6533, -3.993), (-0.5879, 0.5879, -4.166), (-0.5, 0.5, -4.318), (-0.3928, 0.3928, -4.442), (-0.2706, 0.2706, -4.535), (-0.1379, 0.1379, -4.592), (-0.1084, 0.1622, -2.63), (-0.2126, 0.3182, -2.687), (-0.3087, 0.4619, -2.779), (-0.3928, 0.5879, -2.904), (-0.4619, 0.6913, -3.055), (-0.5133, 0.7682, -3.228), (-0.5449, 0.8155, -3.416), (-0.5556, 0.8315, -3.611), (-0.5449, 0.8155, -3.806), (-0.5133, 0.7682, -3.993), (-0.4619, 0.6913, -4.166), (-0.3928, 0.5879, -4.318), (-0.3087, 0.4619, -4.442), (-0.2126, 0.3182, -4.535), (-0.1084, 0.1622, -4.592), (-0.07466, 0.1802, -2.63), (-0.1464, 0.3536, -2.687), (-0.2126, 0.5133, -2.779), (-0.2706, 0.6533, -2.904), (-0.3182, 0.7682, -3.055), (-0.3536, 0.8536, -3.228), (-0.3753, 0.9061, -3.416), (-0.3827, 0.9239, -3.611), (-0.3753, 0.9061, -3.806), (-0.3536, 0.8536, -3.993), (-0.3182, 0.7682, -4.166), (-0.2706, 0.6533, -4.318), (-0.2126, 0.5133, -4.442), (-0.1464, 0.3536, -4.535), (-0.07466, 0.1802, -4.592), (-0.03806, 0.1913, -2.63), (-0.07466, 0.3753, -2.687), (-0.1084, 0.5449, -2.779), (-0.1379, 0.6935, -2.904), (-0.1622, 0.8155, -3.055), (-0.1802, 0.9061, -3.228), (-0.1913, 0.9619, -3.416), (-0.1951, 0.9808, -3.611), (-0.1913, 0.9619, -3.806), (-0.1802, 0.9061, -3.993), (-0.1622, 0.8155, -4.166), (-0.1379, 0.6935, -4.318), (-0.1084, 0.5449, -4.442), (-0.07466, 0.3753, -4.535), (-0.03806, 0.1913, -4.592), (6.357e-08, 0.9239, -3.993), (2.722e-07, 0.8315, -4.166), (1.53e-07, 0.7071, -4.318), (7.847e-08, 0.3827, -4.535), (1.514e-08, 0.1951, -4.592), (-0.7475, -0.8907, -0.5267), (-1.092, -0.8907, -0.527), (-0.7475, -0.8931, -0.5038), (-1.092, -0.8931, -0.504), (-0.7475, -0.8999, -0.4817), (-1.092, -0.8999, -0.482), (-0.7476, -0.9111, -0.4614), (-1.092, -0.9111, -0.4617), (-0.7476, -0.9262, -0.4436), (-1.092, -0.9262, -0.4439), (-0.7476, -0.9445, -0.429), (-1.092, -0.9445, -0.4293), (-0.7476, -0.9654, -0.4181), (-1.092, -0.9654, -0.4184), (-0.7477, -0.9881, -0.4114), (-1.092, -0.9881, -0.4117), (-0.7477, -1.012, -0.4092), (-1.092, -1.012, -0.4095), (-0.7477, -1.035, -0.4114), (-1.092, -1.035, -0.4117), (-0.7476, -1.058, -0.4181), (-1.092, -1.058, -0.4184), (-0.7476, -1.079, -0.429), (-1.092, -1.079, -0.4293), (-0.7476, -1.097, -0.4436), (-1.092, -1.097, -0.4439), (-0.7476, -1.112, -0.4614), (-1.092, -1.112, -0.4617), (-0.7475, -1.123, -0.4817), (-1.092, -1.123, -0.482), (-0.7475, -1.13, -0.5038), (-1.092, -1.13, -0.504), (-0.7475, -1.133, -0.5267), (-1.092, -1.133, -0.527), (-0.7474, -1.13, -0.5496), (-1.091, -1.13, -0.5499), (-0.7474, -1.123, -0.5717), (-1.091, -1.123, -0.5719), (-0.7474, -1.112, -0.592), (-1.091, -1.112, -0.5923), (-0.7473, -1.097, -0.6098), (-1.091, -1.097, -0.6101), (-0.7473, -1.079, -0.6244), (-1.091, -1.079, -0.6247), (-0.7473, -1.058, -0.6353), (-1.091, -1.058, -0.6355), (-0.7473, -1.035, -0.642), (-1.091, -1.035, -0.6422), (-0.7473, -1.012, -0.6442), (-1.091, -1.012, -0.6445), (-0.7473, -0.9881, -0.642), (-1.091, -0.9881, -0.6422), (-0.7473, -0.9654, -0.6353), (-1.091, -0.9654, -0.6355), (-0.7473, -0.9445, -0.6244), (-1.091, -0.9445, -0.6247), (-0.7473, -0.9262, -0.6098), (-1.091, -0.9262, -0.6101), (-0.7474, -0.9111, -0.592), (-1.091, -0.9111, -0.5923), (-0.7474, -0.8999, -0.5717), (-1.091, -0.8999, -0.5719), (-0.7474, -0.8931, -0.5496), (-1.091, -0.8931, -0.5499), (-1.0, -1.475, -0.9295), (-0.9295, -1.475, -1.0), (-0.9295, -1.546, -0.9295), (-1.0, -1.475, 0.9295), (-0.9295, -1.546, 0.9295), (-0.9295, -1.475, 1.0), (-1.0, 1.475, -0.9295), (-0.9295, 1.546, -0.9295), (-0.9295, 1.475, -1.0), (-1.0, 1.475, 0.9295), (-0.9295, 1.475, 1.0), (-0.9295, 1.546, 0.9295), (1.0, -1.475, -0.9295), (0.9295, -1.546, -0.9295), (0.9295, -1.475, -1.0), (1.0, -1.475, 0.9295), (0.9295, -1.475, 1.0), (0.9295, -1.546, 0.9295), (0.9295, 1.475, -1.0), (0.9295, 1.546, -0.9295), (1.0, 1.475, -0.9295), (0.9295, 1.475, 1.0), (1.0, 1.475, 0.9295), (0.9295, 1.546, 0.9295), (-1.0, -1.475, 0.8331), (-0.9295, -1.546, 0.7625), (-0.9295, -1.546, 0.9036), (-0.9295, 1.546, 0.9036), (-0.9295, 1.546, 0.7625), (-1.0, 1.475, 0.8331), (1.0, 1.475, 0.8331), (0.9295, 1.546, 0.7625), (0.9295, 1.546, 0.9036), (0.9295, -1.546, 0.9036), (0.9295, -1.546, 0.7625), (1.0, -1.475, 0.8331), (-0.9295, 1.546, -0.837), (-1.0, 1.475, -0.7665), (-0.9295, 1.546, -0.6959), (0.9295, 1.546, -0.837), (0.9295, 1.546, -0.6959), (1.0, 1.475, -0.7665), (0.9295, -1.546, -0.837), (1.0, -1.475, -0.7665), (0.9295, -1.546, -0.6959), (-1.0, -1.475, -0.7665), (-0.9295, -1.546, -0.837), (-0.9295, -1.546, -0.6959), (-0.9295, 1.425, -1.0), (-0.9295, 1.284, -1.0), (-1.0, 1.355, -0.9295), (-1.0, 1.355, 0.9295), (-0.9295, 1.284, 1.0), (-0.9295, 1.425, 1.0), (0.9295, 1.425, -1.0), (1.0, 1.355, -0.9295), (0.9295, 1.284, -1.0), (0.9295, 1.425, 1.0), (0.9295, 1.284, 1.0), (1.0, 1.355, 0.9295), (-0.9295, -0.8868, -1.0), (-1.0, -0.8163, -0.9295), (-0.9295, -0.7457, -1.0), (1.0, -0.8163, 0.9295), (0.9295, -0.7457, 1.0), (0.9295, -0.8868, 1.0), (-0.9295, -0.7457, 1.0), (-1.0, -0.8163, 0.9295), (-0.9295, -0.8868, 1.0), (0.9295, -0.7457, -1.0), (1.0, -0.8163, -0.9295), (0.9295, -0.8868, -1.0)], [(13, 12), (14, 13), (15, 14), (16, 15), (17, 16), (18, 17), (19, 18), (20, 19), (21, 20), (22, 21), (23, 22), (24, 23), (25, 24), (26, 25), (27, 26), (28, 27), (29, 28), (30, 29), (31, 30), (32, 31), (33, 32), (34, 33), (35, 34), (36, 35), (37, 36), (38, 37), (39, 38), (40, 39), (41, 40), (42, 41), (43, 42), (12, 43)], [(660, 5, 633, 602), (9, 641, 599, 619), (610, 631, 3, 645), (655, 658, 595, 606), (603, 632, 636, 592), (597, 626, 629, 609), (628, 618, 621, 630), (651, 10, 11, 640), (11, 9, 619, 627), (631, 620, 0, 3), (611, 600, 643, 647), (598, 608, 644, 638), (4, 653, 605, 625), (614, 593, 657, 8), (620, 612, 649, 0), (639, 646, 659, 652), (7, 6, 1, 2), (5, 4, 625, 633), (617, 601, 613, 622), (640, 11, 627, 596), (635, 614, 8, 10), (645, 3, 5, 660), (623, 607, 594, 616), (634, 624, 615, 637), (650, 661, 604, 591), (0, 649, 653, 4), (3, 0, 4, 5), (8, 657, 641, 9), (648, 642, 656, 654), (1, 6, 8, 9), (7, 2, 11, 10), (2, 1, 9, 11), (6, 7, 10, 8), (521, 52, 62, 63), (46, 45, 55, 56), (522, 521, 63, 64), (47, 46, 56, 57), (523, 522, 64, 65), (48, 47, 57, 58), (53, 523, 65, 66), (49, 48, 58, 59), (524, 53, 66, 67), (50, 49, 59, 60), (525, 524, 67, 68), (51, 50, 60, 61), (44, 340, 54), (249, 525, 68), (52, 51, 61, 62), (45, 44, 54, 55), (249, 68, 83), (62, 61, 76, 77), (55, 54, 69, 70), (63, 62, 77, 78), (56, 55, 70, 71), (64, 63, 78, 79), (57, 56, 71, 72), (65, 64, 79, 80), (58, 57, 72, 73), (66, 65, 80, 81), (59, 58, 73, 74), (67, 66, 81, 82), (60, 59, 74, 75), (68, 67, 82, 83), (61, 60, 75, 76), (54, 340, 69), (81, 80, 95, 96), (74, 73, 88, 89), (82, 81, 96, 97), (75, 74, 89, 90), (83, 82, 97, 98), (76, 75, 90, 91), (69, 340, 84), (249, 83, 98), (77, 76, 91, 92), (70, 69, 84, 85), (78, 77, 92, 93), (71, 70, 85, 86), (79, 78, 93, 94), (72, 71, 86, 87), (80, 79, 94, 95), (73, 72, 87, 88), (85, 84, 99, 100), (93, 92, 107, 108), (86, 85, 100, 101), (94, 93, 108, 109), (87, 86, 101, 102), (95, 94, 109, 110), (88, 87, 102, 103), (96, 95, 110, 111), (89, 88, 103, 104), (97, 96, 111, 112), (90, 89, 104, 105), (98, 97, 112, 113), (91, 90, 105, 106), (84, 340, 99), (249, 98, 113), (92, 91, 106, 107), (104, 103, 118, 119), (112, 111, 126, 127), (105, 104, 119, 120), (113, 112, 127, 128), (106, 105, 120, 121), (99, 340, 114), (249, 113, 128), (107, 106, 121, 122), (100, 99, 114, 115), (108, 107, 122, 123), (101, 100, 115, 116), (109, 108, 123, 124), (102, 101, 116, 117), (110, 109, 124, 125), (103, 102, 117, 118), (111, 110, 125, 126), (123, 122, 137, 138), (116, 115, 130, 131), (124, 123, 138, 139), (117, 116, 131, 132), (125, 124, 139, 140), (118, 117, 132, 133), (126, 125, 140, 141), (119, 118, 133, 134), (127, 126, 141, 142), (120, 119, 134, 135), (128, 127, 142, 143), (121, 120, 135, 136), (114, 340, 129), (249, 128, 143), (122, 121, 136, 137), (115, 114, 129, 130), (142, 141, 156, 157), (135, 134, 149, 150), (143, 142, 157, 158), (136, 135, 150, 151), (129, 340, 144), (249, 143, 158), (137, 136, 151, 152), (130, 129, 144, 145), (138, 137, 152, 153), (131, 130, 145, 146), (139, 138, 153, 154), (132, 131, 146, 147), (140, 139, 154, 155), (133, 132, 147, 148), (141, 140, 155, 156), (134, 133, 148, 149), (146, 145, 160, 161), (154, 153, 168, 169), (147, 146, 161, 162), (155, 154, 169, 170), (148, 147, 162, 163), (156, 155, 170, 171), (149, 148, 163, 164), (157, 156, 171, 172), (150, 149, 164, 165), (158, 157, 172, 173), (151, 150, 165, 166), (144, 340, 159), (249, 158, 173), (152, 151, 166, 167), (145, 144, 159, 160), (153, 152, 167, 168), (165, 164, 179, 180), (173, 172, 187, 188), (166, 165, 180, 181), (159, 340, 174), (249, 173, 188), (167, 166, 181, 182), (160, 159, 174, 175), (168, 167, 182, 183), (161, 160, 175, 176), (169, 168, 183, 184), (162, 161, 176, 177), (170, 169, 184, 185), (163, 162, 177, 178), (171, 170, 185, 186), (164, 163, 178, 179), (172, 171, 186, 187), (184, 183, 198, 199), (177, 176, 191, 192), (185, 184, 199, 200), (178, 177, 192, 193), (186, 185, 200, 201), (179, 178, 193, 194), (187, 186, 201, 202), (180, 179, 194, 195), (188, 187, 202, 203), (181, 180, 195, 196), (174, 340, 189), (249, 188, 203), (182, 181, 196, 197), (175, 174, 189, 190), (183, 182, 197, 198), (176, 175, 190, 191), (203, 202, 217, 218), (196, 195, 210, 211), (189, 340, 204), (249, 203, 218), (197, 196, 211, 212), (190, 189, 204, 205), (198, 197, 212, 213), (191, 190, 205, 206), (199, 198, 213, 214), (192, 191, 206, 207), (200, 199, 214, 215), (193, 192, 207, 208), (201, 200, 215, 216), (194, 193, 208, 209), (202, 201, 216, 217), (195, 194, 209, 210), (215, 214, 229, 230), (208, 207, 222, 223), (216, 215, 230, 231), (209, 208, 223, 224), (217, 216, 231, 232), (210, 209, 224, 225), (218, 217, 232, 233), (211, 210, 225, 226), (204, 340, 219), (249, 218, 233), (212, 211, 226, 227), (205, 204, 219, 220), (213, 212, 227, 228), (206, 205, 220, 221), (214, 213, 228, 229), (207, 206, 221, 222), (219, 340, 234), (249, 233, 248), (227, 226, 241, 242), (220, 219, 234, 235), (228, 227, 242, 243), (221, 220, 235, 236), (229, 228, 243, 244), (222, 221, 236, 237), (230, 229, 244, 245), (223, 222, 237, 238), (231, 230, 245, 246), (224, 223, 238, 239), (232, 231, 246, 247), (225, 224, 239, 240), (233, 232, 247, 248), (226, 225, 240, 241), (238, 237, 253, 254), (246, 245, 261, 262), (239, 238, 254, 255), (247, 246, 262, 263), (240, 239, 255, 256), (248, 247, 263, 264), (241, 240, 256, 257), (234, 340, 250), (249, 248, 264), (242, 241, 257, 258), (235, 234, 250, 251), (243, 242, 258, 259), (236, 235, 251, 252), (244, 243, 259, 260), (237, 236, 252, 253), (245, 244, 260, 261), (258, 257, 272, 273), (251, 250, 265, 266), (259, 258, 273, 274), (252, 251, 266, 267), (260, 259, 274, 275), (253, 252, 267, 268), (261, 260, 275, 276), (254, 253, 268, 269), (262, 261, 276, 277), (255, 254, 269, 270), (263, 262, 277, 278), (256, 255, 270, 271), (264, 263, 278, 279), (257, 256, 271, 272), (250, 340, 265), (249, 264, 279), (277, 276, 291, 292), (270, 269, 284, 285), (278, 277, 292, 293), (271, 270, 285, 286), (279, 278, 293, 294), (272, 271, 286, 287), (265, 340, 280), (249, 279, 294), (273, 272, 287, 288), (266, 265, 280, 281), (274, 273, 288, 289), (267, 266, 281, 282), (275, 274, 289, 290), (268, 267, 282, 283), (276, 275, 290, 291), (269, 268, 283, 284), (281, 280, 295, 296), (289, 288, 303, 304), (282, 281, 296, 297), (290, 289, 304, 305), (283, 282, 297, 298), (291, 290, 305, 306), (284, 283, 298, 299), (292, 291, 306, 307), (285, 284, 299, 300), (293, 292, 307, 308), (286, 285, 300, 301), (294, 293, 308, 309), (287, 286, 301, 302), (280, 340, 295), (249, 294, 309), (288, 287, 302, 303), (300, 299, 314, 315), (308, 307, 322, 323), (301, 300, 315, 316), (309, 308, 323, 324), (302, 301, 316, 317), (295, 340, 310), (249, 309, 324), (303, 302, 317, 318), (296, 295, 310, 311), (304, 303, 318, 319), (297, 296, 311, 312), (305, 304, 319, 320), (298, 297, 312, 313), (306, 305, 320, 321), (299, 298, 313, 314), (307, 306, 321, 322), (319, 318, 333, 334), (312, 311, 326, 327), (320, 319, 334, 335), (313, 312, 327, 328), (321, 320, 335, 336), (314, 313, 328, 329), (322, 321, 336, 337), (315, 314, 329, 330), (323, 322, 337, 338), (316, 315, 330, 331), (324, 323, 338, 339), (317, 316, 331, 332), (310, 340, 325), (249, 324, 339), (318, 317, 332, 333), (311, 310, 325, 326), (338, 337, 353, 354), (331, 330, 346, 347), (339, 338, 354, 355), (332, 331, 347, 348), (325, 340, 341), (249, 339, 355), (333, 332, 348, 349), (326, 325, 341, 342), (334, 333, 349, 350), (327, 326, 342, 343), (335, 334, 350, 351), (328, 327, 343, 344), (336, 335, 351, 352), (329, 328, 344, 345), (337, 336, 352, 353), (330, 329, 345, 346), (351, 350, 365, 366), (344, 343, 358, 359), (352, 351, 366, 367), (345, 344, 359, 360), (353, 352, 367, 368), (346, 345, 360, 361), (354, 353, 368, 369), (347, 346, 361, 362), (355, 354, 369, 370), (348, 347, 362, 363), (341, 340, 356), (249, 355, 370), (349, 348, 363, 364), (342, 341, 356, 357), (350, 349, 364, 365), (343, 342, 357, 358), (370, 369, 384, 385), (363, 362, 377, 378), (356, 340, 371), (249, 370, 385), (364, 363, 378, 379), (357, 356, 371, 372), (365, 364, 379, 380), (358, 357, 372, 373), (366, 365, 380, 381), (359, 358, 373, 374), (367, 366, 381, 382), (360, 359, 374, 375), (368, 367, 382, 383), (361, 360, 375, 376), (369, 368, 383, 384), (362, 361, 376, 377), (374, 373, 388, 389), (382, 381, 396, 397), (375, 374, 389, 390), (383, 382, 397, 398), (376, 375, 390, 391), (384, 383, 398, 399), (377, 376, 391, 392), (385, 384, 399, 400), (378, 377, 392, 393), (371, 340, 386), (249, 385, 400), (379, 378, 393, 394), (372, 371, 386, 387), (380, 379, 394, 395), (373, 372, 387, 388), (381, 380, 395, 396), (393, 392, 407, 408), (386, 340, 401), (249, 400, 415), (394, 393, 408, 409), (387, 386, 401, 402), (395, 394, 409, 410), (388, 387, 402, 403), (396, 395, 410, 411), (389, 388, 403, 404), (397, 396, 411, 412), (390, 389, 404, 405), (398, 397, 412, 413), (391, 390, 405, 406), (399, 398, 413, 414), (392, 391, 406, 407), (400, 399, 414, 415), (412, 411, 426, 427), (405, 404, 419, 420), (413, 412, 427, 428), (406, 405, 420, 421), (414, 413, 428, 429), (407, 406, 421, 422), (415, 414, 429, 430), (408, 407, 422, 423), (401, 340, 416), (249, 415, 430), (409, 408, 423, 424), (402, 401, 416, 417), (410, 409, 424, 425), (403, 402, 417, 418), (411, 410, 425, 426), (404, 403, 418, 419), (416, 340, 431), (249, 430, 445), (424, 423, 438, 439), (417, 416, 431, 432), (425, 424, 439, 440), (418, 417, 432, 433), (426, 425, 440, 441), (419, 418, 433, 434), (427, 426, 441, 442), (420, 419, 434, 435), (428, 427, 442, 443), (421, 420, 435, 436), (429, 428, 443, 444), (422, 421, 436, 437), (430, 429, 444, 445), (423, 422, 437, 438), (435, 434, 449, 450), (443, 442, 457, 458), (436, 435, 450, 451), (444, 443, 458, 459), (437, 436, 451, 452), (445, 444, 459, 460), (438, 437, 452, 453), (431, 340, 446), (249, 445, 460), (439, 438, 453, 454), (432, 431, 446, 447), (440, 439, 454, 455), (433, 432, 447, 448), (441, 440, 455, 456), (434, 433, 448, 449), (442, 441, 456, 457), (454, 453, 468, 469), (447, 446, 461, 462), (455, 454, 469, 470), (448, 447, 462, 463), (456, 455, 470, 471), (449, 448, 463, 464), (457, 456, 471, 472), (450, 449, 464, 465), (458, 457, 472, 473), (451, 450, 465, 466), (459, 458, 473, 474), (452, 451, 466, 467), (460, 459, 474, 475), (453, 452, 467, 468), (446, 340, 461), (249, 460, 475), (473, 472, 487, 488), (466, 465, 480, 481), (474, 473, 488, 489), (467, 466, 481, 482), (475, 474, 489, 490), (468, 467, 482, 483), (461, 340, 476), (249, 475, 490), (469, 468, 483, 484), (462, 461, 476, 477), (470, 469, 484, 485), (463, 462, 477, 478), (471, 470, 485, 486), (464, 463, 478, 479), (472, 471, 486, 487), (465, 464, 479, 480), (485, 484, 499, 500), (478, 477, 492, 493), (486, 485, 500, 501), (479, 478, 493, 494), (487, 486, 501, 502), (480, 479, 494, 495), (488, 487, 502, 503), (481, 480, 495, 496), (489, 488, 503, 504), (482, 481, 496, 497), (490, 489, 504, 505), (483, 482, 497, 498), (476, 340, 491), (249, 490, 505), (484, 483, 498, 499), (477, 476, 491, 492), (504, 503, 518, 519), (497, 496, 511, 512), (505, 504, 519, 520), (498, 497, 512, 513), (491, 340, 506), (249, 505, 520), (499, 498, 513, 514), (492, 491, 506, 507), (500, 499, 514, 515), (493, 492, 507, 508), (501, 500, 515, 516), (494, 493, 508, 509), (502, 501, 516, 517), (495, 494, 509, 510), (503, 502, 517, 518), (496, 495, 510, 511), (508, 507, 45, 46), (516, 515, 521, 522), (509, 508, 46, 47), (517, 516, 522, 523), (510, 509, 47, 48), (518, 517, 523, 53), (511, 510, 48, 49), (519, 518, 53, 524), (512, 511, 49, 50), (520, 519, 524, 525), (513, 512, 50, 51), (506, 340, 44), (249, 520, 525), (514, 513, 51, 52), (507, 506, 44, 45), (515, 514, 52, 521), (526, 527, 529, 528), (528, 529, 531, 530), (530, 531, 533, 532), (532, 533, 535, 534), (534, 535, 537, 536), (536, 537, 539, 538), (538, 539, 541, 540), (540, 541, 543, 542), (542, 543, 545, 544), (544, 545, 547, 546), (546, 547, 549, 548), (548, 549, 551, 550), (550, 551, 553, 552), (552, 553, 555, 554), (554, 555, 557, 556), (556, 557, 559, 558), (558, 559, 561, 560), (560, 561, 563, 562), (562, 563, 565, 564), (564, 565, 567, 566), (566, 567, 569, 568), (568, 569, 571, 570), (570, 571, 573, 572), (572, 573, 575, 574), (574, 575, 577, 576), (576, 577, 579, 578), (578, 579, 581, 580), (580, 581, 583, 582), (582, 583, 585, 584), (584, 585, 587, 586), (529, 527, 589, 587, 585, 583, 581, 579, 577, 575, 573, 571, 569, 567, 565, 563, 561, 559, 557, 555, 553, 551, 549, 547, 545, 543, 541, 539, 537, 535, 533, 531), (586, 587, 589, 588), (588, 589, 527, 526), (526, 528, 530, 532, 534, 536, 538, 540, 542, 544, 546, 548, 550, 552, 554, 556, 558, 560, 562, 564, 566, 568, 570, 572, 574, 576, 578, 580, 582, 584, 586, 588), (590, 591, 592), (593, 594, 595), (596, 597, 598), (599, 600, 601), (602, 603, 604), (605, 606, 607), (608, 609, 610), (611, 612, 613), (614, 615, 616), (617, 618, 619), (620, 621, 622), (623, 624, 625), (626, 627, 628), (629, 630, 631), (632, 633, 634), (635, 636, 637), (638, 639, 640), (641, 642, 643), (644, 645, 646), (647, 648, 649), (650, 651, 652), (653, 654, 655), (656, 657, 658), (659, 660, 661), (650, 591, 590, 651), (616, 594, 593, 614), (643, 600, 599, 641), (626, 597, 596, 627), (608, 598, 597, 609), (600, 611, 613, 601), (631, 610, 609, 629), (644, 608, 610, 645), (655, 606, 605, 653), (632, 603, 602, 633), (591, 604, 603, 592), (606, 595, 594, 607), (637, 615, 614, 635), (601, 617, 619, 599), (612, 620, 622, 613), (607, 623, 625, 605), (623, 616, 615, 624), (617, 622, 621, 618), (618, 628, 627, 619), (620, 631, 630, 621), (624, 634, 633, 625), (592, 636, 635, 590), (628, 630, 629, 626), (634, 637, 636, 632), (598, 638, 640, 596), (656, 642, 641, 657), (659, 646, 645, 660), (611, 647, 649, 612), (642, 648, 647, 643), (646, 639, 638, 644), (639, 652, 651, 640), (648, 654, 653, 649), (595, 658, 657, 593), (604, 661, 660, 602), (658, 655, 654, 656), (661, 650, 652, 659), (590, 635, 10, 651)])
_uv = me_cube_006.uv_layers.new(name='UVMap')
_uv.uv.foreach_set('vector', [0.3838, 0.691, 0.4042, 0.691, 0.4042, 0.7443, 0.3838, 0.7443, 0.6041, 0.2346, 0.6162, 0.2346, 0.6162, 0.2443, 0.6041, 0.2443, 0.3838, 0.5057, 0.4042, 0.5057, 0.4042, 0.5154, 0.3838, 0.5154, 0.6338, 0.6967, 0.8662, 0.6967, 0.8662, 0.7443, 0.6338, 0.7443, 0.3838, 0.7588, 0.3954, 0.7588, 0.3954, 0.9912, 0.3838, 0.9912, 0.3838, 0.2588, 0.3954, 0.2588, 0.3954, 0.4912, 0.3838, 0.4912, 0.413, 0.2588, 0.5953, 0.2588, 0.5953, 0.4912, 0.413, 0.4912, 0.3838, 0.05899, 0.4042, 0.05899, 0.4042, 0.2346, 0.3838, 0.2346, 0.4042, 0.2346, 0.6041, 0.2346, 0.6041, 0.2443, 0.4042, 0.2443, 0.4042, 0.5057, 0.6041, 0.5057, 0.6041, 0.5154, 0.4042, 0.5154, 0.6338, 0.5057, 0.8662, 0.5057, 0.8662, 0.5097, 0.6338, 0.5097, 0.1338, 0.5057, 0.3662, 0.5057, 0.3662, 0.5097, 0.1338, 0.5097, 0.6041, 0.691, 0.6162, 0.691, 0.6162, 0.7443, 0.6041, 0.7443, 0.6041, 0.005705, 0.6162, 0.005705, 0.6162, 0.05899, 0.6041, 0.05899, 0.6041, 0.5057, 0.6162, 0.5057, 0.6162, 0.5154, 0.6041, 0.5154, 0.1338, 0.5211, 0.3662, 0.5211, 0.3662, 0.6853, 0.1338, 0.6853, 0.4253, 0.07265, 0.583, 0.07265, 0.583, 0.2209, 0.4253, 0.2209, 0.4042, 0.691, 0.6041, 0.691, 0.6041, 0.7443, 0.4042, 0.7443, 0.613, 0.2588, 0.6162, 0.2588, 0.6162, 0.4912, 0.613, 0.4912, 0.3838, 0.2346, 0.4042, 0.2346, 0.4042, 0.2443, 0.3838, 0.2443, 0.4042, 0.005705, 0.6041, 0.005705, 0.6041, 0.05899, 0.4042, 0.05899, 0.3838, 0.5154, 0.4042, 0.5154, 0.4042, 0.691, 0.3838, 0.691, 0.613, 0.7588, 0.6162, 0.7588, 0.6162, 0.9912, 0.613, 0.9912, 0.413, 0.7588, 0.5953, 0.7588, 0.5953, 0.9912, 0.413, 0.9912, 0.1338, 0.6967, 0.3662, 0.6967, 0.3662, 0.7443, 0.1338, 0.7443, 0.6041, 0.5154, 0.6162, 0.5154, 0.6162, 0.691, 0.6041, 0.691, 0.4042, 0.5154, 0.6041, 0.5154, 0.6041, 0.691, 0.4042, 0.691, 0.6041, 0.05899, 0.6162, 0.05899, 0.6162, 0.2346, 0.6041, 0.2346, 0.6338, 0.5211, 0.8662, 0.5211, 0.8662, 0.6853, 0.6338, 0.6853, 0.583, 0.2209, 0.583, 0.07265, 0.6041, 0.05899, 0.6041, 0.2346, 0.4253, 0.07265, 0.4253, 0.2209, 0.4042, 0.2346, 0.4042, 0.05899, 0.4253, 0.2209, 0.583, 0.2209, 0.6041, 0.2346, 0.4042, 0.2346, 0.583, 0.07265, 0.4253, 0.07265, 0.4042, 0.05899, 0.6041, 0.05899, 0.75, 0.375, 0.75, 0.4375, 0.7188, 0.4375, 0.7188, 0.375, 0.75, 0.8125, 0.75, 0.875, 0.7188, 0.875, 0.7188, 0.8125, 0.75, 0.3125, 0.75, 0.375, 0.7188, 0.375, 0.7188, 0.3125, 0.75, 0.75, 0.75, 0.8125, 0.7188, 0.8125, 0.7188, 0.75, 0.75, 0.25, 0.75, 0.3125, 0.7188, 0.3125, 0.7188, 0.25, 0.75, 0.6875, 0.75, 0.75, 0.7188, 0.75, 0.7188, 0.6875, 0.75, 0.1875, 0.75, 0.25, 0.7188, 0.25, 0.7188, 0.1875, 0.75, 0.625, 0.75, 0.6875, 0.7188, 0.6875, 0.7188, 0.625, 0.75, 0.125, 0.75, 0.1875, 0.7188, 0.1875, 0.7188, 0.125, 0.75, 0.5625, 0.75, 0.625, 0.7188, 0.625, 0.7188, 0.5625, 0.75, 0.0625, 0.75, 0.125, 0.7188, 0.125, 0.7187, 0.0625, 0.75, 0.5, 0.75, 0.5625, 0.7188, 0.5625, 0.7188, 0.5, 0.75, 0.9375, 0.7344, 1.0, 0.7187, 0.9375, 0.7344, 0.0, 0.75, 0.0625, 0.7187, 0.0625, 0.75, 0.4375, 0.75, 0.5, 0.7188, 0.5, 0.7188, 0.4375, 0.75, 0.875, 0.75, 0.9375, 0.7187, 0.9375, 0.7188, 0.875, 0.7031, 0.0, 0.7187, 0.0625, 0.6875, 0.0625, 0.7188, 0.4375, 0.7188, 0.5, 0.6875, 0.5, 0.6875, 0.4375, 0.7188, 0.875, 0.7187, 0.9375, 0.6875, 0.9375, 0.6875, 0.875, 0.7188, 0.375, 0.7188, 0.4375, 0.6875, 0.4375, 0.6875, 0.375, 0.7188, 0.8125, 0.7188, 0.875, 0.6875, 0.875, 0.6875, 0.8125, 0.7188, 0.3125, 0.7188, 0.375, 0.6875, 0.375, 0.6875, 0.3125, 0.7188, 0.75, 0.7188, 0.8125, 0.6875, 0.8125, 0.6875, 0.75, 0.7188, 0.25, 0.7188, 0.3125, 0.6875, 0.3125, 0.6875, 0.25, 0.7188, 0.6875, 0.7188, 0.75, 0.6875, 0.75, 0.6875, 0.6875, 0.7188, 0.1875, 0.7188, 0.25, 0.6875, 0.25, 0.6875, 0.1875, 0.7188, 0.625, 0.7188, 0.6875, 0.6875, 0.6875, 0.6875, 0.625, 0.7188, 0.125, 0.7188, 0.1875, 0.6875, 0.1875, 0.6875, 0.125, 0.7188, 0.5625, 0.7188, 0.625, 0.6875, 0.625, 0.6875, 0.5625, 0.7187, 0.0625, 0.7188, 0.125, 0.6875, 0.125, 0.6875, 0.0625, 0.7188, 0.5, 0.7188, 0.5625, 0.6875, 0.5625, 0.6875, 0.5, 0.7187, 0.9375, 0.7031, 1.0, 0.6875, 0.9375, 0.6875, 0.1875, 0.6875, 0.25, 0.6562, 0.25, 0.6562, 0.1875, 0.6875, 0.625, 0.6875, 0.6875, 0.6562, 0.6875, 0.6562, 0.625, 0.6875, 0.125, 0.6875, 0.1875, 0.6562, 0.1875, 0.6562, 0.125, 0.6875, 0.5625, 0.6875, 0.625, 0.6562, 0.625, 0.6562, 0.5625, 0.6875, 0.0625, 0.6875, 0.125, 0.6562, 0.125, 0.6562, 0.0625, 0.6875, 0.5, 0.6875, 0.5625, 0.6562, 0.5625, 0.6562, 0.5, 0.6875, 0.9375, 0.6719, 1.0, 0.6562, 0.9375, 0.6719, 0.0, 0.6875, 0.0625, 0.6562, 0.0625, 0.6875, 0.4375, 0.6875, 0.5, 0.6562, 0.5, 0.6562, 0.4375, 0.6875, 0.875, 0.6875, 0.9375, 0.6562, 0.9375, 0.6562, 0.875, 0.6875, 0.375, 0.6875, 0.4375, 0.6562, 0.4375, 0.6562, 0.375, 0.6875, 0.8125, 0.6875, 0.875, 0.6562, 0.875, 0.6562, 0.8125, 0.6875, 0.3125, 0.6875, 0.375, 0.6562, 0.375, 0.6562, 0.3125, 0.6875, 0.75, 0.6875, 0.8125, 0.6562, 0.8125, 0.6562, 0.75, 0.6875, 0.25, 0.6875, 0.3125, 0.6562, 0.3125, 0.6562, 0.25, 0.6875, 0.6875, 0.6875, 0.75, 0.6562, 0.75, 0.6562, 0.6875, 0.6562, 0.875, 0.6562, 0.9375, 0.625, 0.9375, 0.625, 0.875, 0.6562, 0.375, 0.6562, 0.4375, 0.625, 0.4375, 0.625, 0.375, 0.6562, 0.8125, 0.6562, 0.875, 0.625, 0.875, 0.625, 0.8125, 0.6562, 0.3125, 0.6562, 0.375, 0.625, 0.375, 0.625, 0.3125, 0.6562, 0.75, 0.6562, 0.8125, 0.625, 0.8125, 0.625, 0.75, 0.6562, 0.25, 0.6562, 0.3125, 0.625, 0.3125, 0.625, 0.25, 0.6562, 0.6875, 0.6562, 0.75, 0.625, 0.75, 0.625, 0.6875, 0.6562, 0.1875, 0.6562, 0.25, 0.625, 0.25, 0.625, 0.1875, 0.6562, 0.625, 0.6562, 0.6875, 0.625, 0.6875, 0.625, 0.625, 0.6562, 0.125, 0.6562, 0.1875, 0.625, 0.1875, 0.625, 0.125, 0.6562, 0.5625, 0.6562, 0.625, 0.625, 0.625, 0.625, 0.5625, 0.6562, 0.0625, 0.6562, 0.125, 0.625, 0.125, 0.625, 0.0625, 0.6562, 0.5, 0.6562, 0.5625, 0.625, 0.5625, 0.625, 0.5, 0.6562, 0.9375, 0.6406, 1.0, 0.625, 0.9375, 0.6406, 0.0, 0.6562, 0.0625, 0.625, 0.0625, 0.6562, 0.4375, 0.6562, 0.5, 0.625, 0.5, 0.625, 0.4375, 0.625, 0.625, 0.625, 0.6875, 0.5937, 0.6875, 0.5937, 0.625, 0.625, 0.125, 0.625, 0.1875, 0.5937, 0.1875, 0.5937, 0.125, 0.625, 0.5625, 0.625, 0.625, 0.5937, 0.625, 0.5937, 0.5625, 0.625, 0.0625, 0.625, 0.125, 0.5937, 0.125, 0.5937, 0.0625, 0.625, 0.5, 0.625, 0.5625, 0.5937, 0.5625, 0.5937, 0.5, 0.625, 0.9375, 0.6094, 1.0, 0.5937, 0.9375, 0.6094, 0.0, 0.625, 0.0625, 0.5937, 0.0625, 0.625, 0.4375, 0.625, 0.5, 0.5937, 0.5, 0.5937, 0.4375, 0.625, 0.875, 0.625, 0.9375, 0.5937, 0.9375, 0.5937, 0.875, 0.625, 0.375, 0.625, 0.4375, 0.5937, 0.4375, 0.5937, 0.375, 0.625, 0.8125, 0.625, 0.875, 0.5937, 0.875, 0.5937, 0.8125, 0.625, 0.3125, 0.625, 0.375, 0.5937, 0.375, 0.5937, 0.3125, 0.625, 0.75, 0.625, 0.8125, 0.5937, 0.8125, 0.5937, 0.75, 0.625, 0.25, 0.625, 0.3125, 0.5937, 0.3125, 0.5937, 0.25, 0.625, 0.6875, 0.625, 0.75, 0.5937, 0.75, 0.5937, 0.6875, 0.625, 0.1875, 0.625, 0.25, 0.5937, 0.25, 0.5937, 0.1875, 0.5937, 0.375, 0.5937, 0.4375, 0.5625, 0.4375, 0.5625, 0.375, 0.5937, 0.8125, 0.5937, 0.875, 0.5625, 0.875, 0.5625, 0.8125, 0.5937, 0.3125, 0.5937, 0.375, 0.5625, 0.375, 0.5625, 0.3125, 0.5937, 0.75, 0.5937, 0.8125, 0.5625, 0.8125, 0.5625, 0.75, 0.5937, 0.25, 0.5937, 0.3125, 0.5625, 0.3125, 0.5625, 0.25, 0.5937, 0.6875, 0.5937, 0.75, 0.5625, 0.75, 0.5625, 0.6875, 0.5937, 0.1875, 0.5937, 0.25, 0.5625, 0.25, 0.5625, 0.1875, 0.5937, 0.625, 0.5937, 0.6875, 0.5625, 0.6875, 0.5625, 0.625, 0.5937, 0.125, 0.5937, 0.1875, 0.5625, 0.1875, 0.5625, 0.125, 0.5937, 0.5625, 0.5937, 0.625, 0.5625, 0.625, 0.5625, 0.5625, 0.5937, 0.0625, 0.5937, 0.125, 0.5625, 0.125, 0.5625, 0.0625, 0.5937, 0.5, 0.5937, 0.5625, 0.5625, 0.5625, 0.5625, 0.5, 0.5937, 0.9375, 0.5781, 1.0, 0.5625, 0.9375, 0.5781, 0.0, 0.5937, 0.0625, 0.5625, 0.0625, 0.5937, 0.4375, 0.5937, 0.5, 0.5625, 0.5, 0.5625, 0.4375, 0.5937, 0.875, 0.5937, 0.9375, 0.5625, 0.9375, 0.5625, 0.875, 0.5625, 0.125, 0.5625, 0.1875, 0.5312, 0.1875, 0.5312, 0.125, 0.5625, 0.5625, 0.5625, 0.625, 0.5312, 0.625, 0.5312, 0.5625, 0.5625, 0.0625, 0.5625, 0.125, 0.5312, 0.125, 0.5312, 0.0625, 0.5625, 0.5, 0.5625, 0.5625, 0.5312, 0.5625, 0.5312, 0.5, 0.5625, 0.9375, 0.5469, 1.0, 0.5312, 0.9375, 0.5469, 0.0, 0.5625, 0.0625, 0.5312, 0.0625, 0.5625, 0.4375, 0.5625, 0.5, 0.5312, 0.5, 0.5312, 0.4375, 0.5625, 0.875, 0.5625, 0.9375, 0.5312, 0.9375, 0.5312, 0.875, 0.5625, 0.375, 0.5625, 0.4375, 0.5312, 0.4375, 0.5312, 0.375, 0.5625, 0.8125, 0.5625, 0.875, 0.5312, 0.875, 0.5312, 0.8125, 0.5625, 0.3125, 0.5625, 0.375, 0.5312, 0.375, 0.5312, 0.3125, 0.5625, 0.75, 0.5625, 0.8125, 0.5312, 0.8125, 0.5312, 0.75, 0.5625, 0.25, 0.5625, 0.3125, 0.5312, 0.3125, 0.5312, 0.25, 0.5625, 0.6875, 0.5625, 0.75, 0.5312, 0.75, 0.5312, 0.6875, 0.5625, 0.1875, 0.5625, 0.25, 0.5312, 0.25, 0.5312, 0.1875, 0.5625, 0.625, 0.5625, 0.6875, 0.5312, 0.6875, 0.5312, 0.625, 0.5312, 0.8125, 0.5312, 0.875, 0.5, 0.875, 0.5, 0.8125, 0.5312, 0.3125, 0.5312, 0.375, 0.5, 0.375, 0.5, 0.3125, 0.5312, 0.75, 0.5312, 0.8125, 0.5, 0.8125, 0.5, 0.75, 0.5312, 0.25, 0.5312, 0.3125, 0.5, 0.3125, 0.5, 0.25, 0.5312, 0.6875, 0.5312, 0.75, 0.5, 0.75, 0.5, 0.6875, 0.5312, 0.1875, 0.5312, 0.25, 0.5, 0.25, 0.5, 0.1875, 0.5312, 0.625, 0.5312, 0.6875, 0.5, 0.6875, 0.5, 0.625, 0.5312, 0.125, 0.5312, 0.1875, 0.5, 0.1875, 0.5, 0.125, 0.5312, 0.5625, 0.5312, 0.625, 0.5, 0.625, 0.5, 0.5625, 0.5312, 0.0625, 0.5312, 0.125, 0.5, 0.125, 0.5, 0.0625, 0.5312, 0.5, 0.5312, 0.5625, 0.5, 0.5625, 0.5, 0.5, 0.5312, 0.9375, 0.5156, 1.0, 0.5, 0.9375, 0.5156, 0.0, 0.5312, 0.0625, 0.5, 0.0625, 0.5312, 0.4375, 0.5312, 0.5, 0.5, 0.5, 0.5, 0.4375, 0.5312, 0.875, 0.5312, 0.9375, 0.5, 0.9375, 0.5, 0.875, 0.5312, 0.375, 0.5312, 0.4375, 0.5, 0.4375, 0.5, 0.375, 0.5, 0.5625, 0.5, 0.625, 0.4687, 0.625, 0.4687, 0.5625, 0.5, 0.0625, 0.5, 0.125, 0.4687, 0.125, 0.4687, 0.0625, 0.5, 0.5, 0.5, 0.5625, 0.4687, 0.5625, 0.4687, 0.5, 0.5, 0.9375, 0.4844, 1.0, 0.4687, 0.9375, 0.4844, 0.0, 0.5, 0.0625, 0.4687, 0.0625, 0.5, 0.4375, 0.5, 0.5, 0.4687, 0.5, 0.4687, 0.4375, 0.5, 0.875, 0.5, 0.9375, 0.4687, 0.9375, 0.4687, 0.875, 0.5, 0.375, 0.5, 0.4375, 0.4687, 0.4375, 0.4687, 0.375, 0.5, 0.8125, 0.5, 0.875, 0.4687, 0.875, 0.4687, 0.8125, 0.5, 0.3125, 0.5, 0.375, 0.4687, 0.375, 0.4687, 0.3125, 0.5, 0.75, 0.5, 0.8125, 0.4687, 0.8125, 0.4687, 0.75, 0.5, 0.25, 0.5, 0.3125, 0.4687, 0.3125, 0.4687, 0.25, 0.5, 0.6875, 0.5, 0.75, 0.4687, 0.75, 0.4687, 0.6875, 0.5, 0.1875, 0.5, 0.25, 0.4687, 0.25, 0.4687, 0.1875, 0.5, 0.625, 0.5, 0.6875, 0.4687, 0.6875, 0.4687, 0.625, 0.5, 0.125, 0.5, 0.1875, 0.4687, 0.1875, 0.4687, 0.125, 0.4687, 0.3125, 0.4687, 0.375, 0.4375, 0.375, 0.4375, 0.3125, 0.4687, 0.75, 0.4687, 0.8125, 0.4375, 0.8125, 0.4375, 0.75, 0.4687, 0.25, 0.4687, 0.3125, 0.4375, 0.3125, 0.4375, 0.25, 0.4687, 0.6875, 0.4687, 0.75, 0.4375, 0.75, 0.4375, 0.6875, 0.4687, 0.1875, 0.4687, 0.25, 0.4375, 0.25, 0.4375, 0.1875, 0.4687, 0.625, 0.4687, 0.6875, 0.4375, 0.6875, 0.4375, 0.625, 0.4687, 0.125, 0.4687, 0.1875, 0.4375, 0.1875, 0.4375, 0.125, 0.4687, 0.5625, 0.4687, 0.625, 0.4375, 0.625, 0.4375, 0.5625, 0.4687, 0.0625, 0.4687, 0.125, 0.4375, 0.125, 0.4375, 0.0625, 0.4687, 0.5, 0.4687, 0.5625, 0.4375, 0.5625, 0.4375, 0.5, 0.4687, 0.9375, 0.4531, 1.0, 0.4375, 0.9375, 0.4531, 0.0, 0.4687, 0.0625, 0.4375, 0.0625, 0.4687, 0.4375, 0.4687, 0.5, 0.4375, 0.5, 0.4375, 0.4375, 0.4687, 0.875, 0.4687, 0.9375, 0.4375, 0.9375, 0.4375, 0.875, 0.4687, 0.375, 0.4687, 0.4375, 0.4375, 0.4375, 0.4375, 0.375, 0.4687, 0.8125, 0.4687, 0.875, 0.4375, 0.875, 0.4375, 0.8125, 0.4375, 0.0625, 0.4375, 0.125, 0.4062, 0.125, 0.4062, 0.0625, 0.4375, 0.5, 0.4375, 0.5625, 0.4062, 0.5625, 0.4062, 0.5, 0.4375, 0.9375, 0.4219, 1.0, 0.4062, 0.9375, 0.4219, 0.0, 0.4375, 0.0625, 0.4062, 0.0625, 0.4375, 0.4375, 0.4375, 0.5, 0.4062, 0.5, 0.4062, 0.4375, 0.4375, 0.875, 0.4375, 0.9375, 0.4062, 0.9375, 0.4062, 0.875, 0.4375, 0.375, 0.4375, 0.4375, 0.4062, 0.4375, 0.4062, 0.375, 0.4375, 0.8125, 0.4375, 0.875, 0.4062, 0.875, 0.4062, 0.8125, 0.4375, 0.3125, 0.4375, 0.375, 0.4062, 0.375, 0.4062, 0.3125, 0.4375, 0.75, 0.4375, 0.8125, 0.4062, 0.8125, 0.4062, 0.75, 0.4375, 0.25, 0.4375, 0.3125, 0.4062, 0.3125, 0.4062, 0.25, 0.4375, 0.6875, 0.4375, 0.75, 0.4062, 0.75, 0.4062, 0.6875, 0.4375, 0.1875, 0.4375, 0.25, 0.4062, 0.25, 0.4062, 0.1875, 0.4375, 0.625, 0.4375, 0.6875, 0.4062, 0.6875, 0.4062, 0.625, 0.4375, 0.125, 0.4375, 0.1875, 0.4062, 0.1875, 0.4062, 0.125, 0.4375, 0.5625, 0.4375, 0.625, 0.4062, 0.625, 0.4062, 0.5625, 0.4062, 0.25, 0.4062, 0.3125, 0.375, 0.3125, 0.375, 0.25, 0.4062, 0.6875, 0.4062, 0.75, 0.375, 0.75, 0.375, 0.6875, 0.4062, 0.1875, 0.4062, 0.25, 0.375, 0.25, 0.375, 0.1875, 0.4062, 0.625, 0.4062, 0.6875, 0.375, 0.6875, 0.375, 0.625, 0.4062, 0.125, 0.4062, 0.1875, 0.375, 0.1875, 0.375, 0.125, 0.4062, 0.5625, 0.4062, 0.625, 0.375, 0.625, 0.375, 0.5625, 0.4062, 0.0625, 0.4062, 0.125, 0.375, 0.125, 0.375, 0.0625, 0.4062, 0.5, 0.4062, 0.5625, 0.375, 0.5625, 0.375, 0.5, 0.4062, 0.9375, 0.3906, 1.0, 0.375, 0.9375, 0.3906, 0.0, 0.4062, 0.0625, 0.375, 0.0625, 0.4062, 0.4375, 0.4062, 0.5, 0.375, 0.5, 0.375, 0.4375, 0.4062, 0.875, 0.4062, 0.9375, 0.375, 0.9375, 0.375, 0.875, 0.4062, 0.375, 0.4062, 0.4375, 0.375, 0.4375, 0.375, 0.375, 0.4062, 0.8125, 0.4062, 0.875, 0.375, 0.875, 0.375, 0.8125, 0.4062, 0.3125, 0.4062, 0.375, 0.375, 0.375, 0.375, 0.3125, 0.4062, 0.75, 0.4062, 0.8125, 0.375, 0.8125, 0.375, 0.75, 0.375, 0.9375, 0.3594, 1.0, 0.3437, 0.9375, 0.3594, 0.0, 0.375, 0.0625, 0.3437, 0.0625, 0.375, 0.4375, 0.375, 0.5, 0.3437, 0.5, 0.3437, 0.4375, 0.375, 0.875, 0.375, 0.9375, 0.3437, 0.9375, 0.3437, 0.875, 0.375, 0.375, 0.375, 0.4375, 0.3437, 0.4375, 0.3437, 0.375, 0.375, 0.8125, 0.375, 0.875, 0.3437, 0.875, 0.3437, 0.8125, 0.375, 0.3125, 0.375, 0.375, 0.3437, 0.375, 0.3437, 0.3125, 0.375, 0.75, 0.375, 0.8125, 0.3437, 0.8125, 0.3437, 0.75, 0.375, 0.25, 0.375, 0.3125, 0.3437, 0.3125, 0.3437, 0.25, 0.375, 0.6875, 0.375, 0.75, 0.3437, 0.75, 0.3437, 0.6875, 0.375, 0.1875, 0.375, 0.25, 0.3437, 0.25, 0.3437, 0.1875, 0.375, 0.625, 0.375, 0.6875, 0.3437, 0.6875, 0.3437, 0.625, 0.375, 0.125, 0.375, 0.1875, 0.3437, 0.1875, 0.3437, 0.125, 0.375, 0.5625, 0.375, 0.625, 0.3437, 0.625, 0.3437, 0.5625, 0.375, 0.0625, 0.375, 0.125, 0.3437, 0.125, 0.3437, 0.0625, 0.375, 0.5, 0.375, 0.5625, 0.3437, 0.5625, 0.3437, 0.5, 0.3437, 0.6875, 0.3437, 0.75, 0.3125, 0.75, 0.3125, 0.6875, 0.3437, 0.1875, 0.3437, 0.25, 0.3125, 0.25, 0.3125, 0.1875, 0.3437, 0.625, 0.3437, 0.6875, 0.3125, 0.6875, 0.3125, 0.625, 0.3437, 0.125, 0.3437, 0.1875, 0.3125, 0.1875, 0.3125, 0.125, 0.3437, 0.5625, 0.3437, 0.625, 0.3125, 0.625, 0.3125, 0.5625, 0.3437, 0.0625, 0.3437, 0.125, 0.3125, 0.125, 0.3125, 0.0625, 0.3437, 0.5, 0.3437, 0.5625, 0.3125, 0.5625, 0.3125, 0.5, 0.3437, 0.9375, 0.3281, 1.0, 0.3125, 0.9375, 0.3281, 0.0, 0.3437, 0.0625, 0.3125, 0.0625, 0.3437, 0.4375, 0.3437, 0.5, 0.3125, 0.5, 0.3125, 0.4375, 0.3437, 0.875, 0.3437, 0.9375, 0.3125, 0.9375, 0.3125, 0.875, 0.3437, 0.375, 0.3437, 0.4375, 0.3125, 0.4375, 0.3125, 0.375, 0.3437, 0.8125, 0.3437, 0.875, 0.3125, 0.875, 0.3125, 0.8125, 0.3437, 0.3125, 0.3437, 0.375, 0.3125, 0.375, 0.3125, 0.3125, 0.3437, 0.75, 0.3437, 0.8125, 0.3125, 0.8125, 0.3125, 0.75, 0.3437, 0.25, 0.3437, 0.3125, 0.3125, 0.3125, 0.3125, 0.25, 0.3125, 0.4375, 0.3125, 0.5, 0.2812, 0.5, 0.2812, 0.4375, 0.3125, 0.875, 0.3125, 0.9375, 0.2812, 0.9375, 0.2812, 0.875, 0.3125, 0.375, 0.3125, 0.4375, 0.2812, 0.4375, 0.2812, 0.375, 0.3125, 0.8125, 0.3125, 0.875, 0.2812, 0.875, 0.2812, 0.8125, 0.3125, 0.3125, 0.3125, 0.375, 0.2812, 0.375, 0.2812, 0.3125, 0.3125, 0.75, 0.3125, 0.8125, 0.2812, 0.8125, 0.2812, 0.75, 0.3125, 0.25, 0.3125, 0.3125, 0.2812, 0.3125, 0.2812, 0.25, 0.3125, 0.6875, 0.3125, 0.75, 0.2812, 0.75, 0.2812, 0.6875, 0.3125, 0.1875, 0.3125, 0.25, 0.2812, 0.25, 0.2812, 0.1875, 0.3125, 0.625, 0.3125, 0.6875, 0.2812, 0.6875, 0.2812, 0.625, 0.3125, 0.125, 0.3125, 0.1875, 0.2812, 0.1875, 0.2812, 0.125, 0.3125, 0.5625, 0.3125, 0.625, 0.2812, 0.625, 0.2812, 0.5625, 0.3125, 0.0625, 0.3125, 0.125, 0.2812, 0.125, 0.2812, 0.0625, 0.3125, 0.5, 0.3125, 0.5625, 0.2812, 0.5625, 0.2812, 0.5, 0.3125, 0.9375, 0.2969, 1.0, 0.2812, 0.9375, 0.2969, 0.0, 0.3125, 0.0625, 0.2812, 0.0625, 0.2812, 0.1875, 0.2812, 0.25, 0.25, 0.25, 0.25, 0.1875, 0.2812, 0.625, 0.2812, 0.6875, 0.25, 0.6875, 0.25, 0.625, 0.2812, 0.125, 0.2812, 0.1875, 0.25, 0.1875, 0.25, 0.125, 0.2812, 0.5625, 0.2812, 0.625, 0.25, 0.625, 0.25, 0.5625, 0.2812, 0.0625, 0.2812, 0.125, 0.25, 0.125, 0.25, 0.0625, 0.2812, 0.5, 0.2812, 0.5625, 0.25, 0.5625, 0.25, 0.5, 0.2812, 0.9375, 0.2656, 1.0, 0.25, 0.9375, 0.2656, 0.0, 0.2812, 0.0625, 0.25, 0.0625, 0.2812, 0.4375, 0.2812, 0.5, 0.25, 0.5, 0.25, 0.4375, 0.2812, 0.875, 0.2812, 0.9375, 0.25, 0.9375, 0.25, 0.875, 0.2812, 0.375, 0.2812, 0.4375, 0.25, 0.4375, 0.25, 0.375, 0.2812, 0.8125, 0.2812, 0.875, 0.25, 0.875, 0.25, 0.8125, 0.2812, 0.3125, 0.2812, 0.375, 0.25, 0.375, 0.25, 0.3125, 0.2812, 0.75, 0.2812, 0.8125, 0.25, 0.8125, 0.25, 0.75, 0.2812, 0.25, 0.2812, 0.3125, 0.25, 0.3125, 0.25, 0.25, 0.2812, 0.6875, 0.2812, 0.75, 0.25, 0.75, 0.25, 0.6875, 0.25, 0.875, 0.25, 0.9375, 0.2188, 0.9375, 0.2188, 0.875, 0.25, 0.375, 0.25, 0.4375, 0.2187, 0.4375, 0.2188, 0.375, 0.25, 0.8125, 0.25, 0.875, 0.2188, 0.875, 0.2188, 0.8125, 0.25, 0.3125, 0.25, 0.375, 0.2188, 0.375, 0.2187, 0.3125, 0.25, 0.75, 0.25, 0.8125, 0.2188, 0.8125, 0.2187, 0.75, 0.25, 0.25, 0.25, 0.3125, 0.2187, 0.3125, 0.2187, 0.25, 0.25, 0.6875, 0.25, 0.75, 0.2187, 0.75, 0.2187, 0.6875, 0.25, 0.1875, 0.25, 0.25, 0.2187, 0.25, 0.2188, 0.1875, 0.25, 0.625, 0.25, 0.6875, 0.2187, 0.6875, 0.2188, 0.625, 0.25, 0.125, 0.25, 0.1875, 0.2188, 0.1875, 0.2188, 0.125, 0.25, 0.5625, 0.25, 0.625, 0.2188, 0.625, 0.2187, 0.5625, 0.25, 0.0625, 0.25, 0.125, 0.2188, 0.125, 0.2188, 0.0625, 0.25, 0.5, 0.25, 0.5625, 0.2187, 0.5625, 0.2187, 0.5, 0.25, 0.9375, 0.2344, 1.0, 0.2188, 0.9375, 0.2344, 0.0, 0.25, 0.0625, 0.2188, 0.0625, 0.25, 0.4375, 0.25, 0.5, 0.2187, 0.5, 0.2187, 0.4375, 0.2188, 0.625, 0.2187, 0.6875, 0.1875, 0.6875, 0.1875, 0.625, 0.2188, 0.125, 0.2188, 0.1875, 0.1875, 0.1875, 0.1875, 0.125, 0.2187, 0.5625, 0.2188, 0.625, 0.1875, 0.625, 0.1875, 0.5625, 0.2188, 0.0625, 0.2188, 0.125, 0.1875, 0.125, 0.1875, 0.0625, 0.2187, 0.5, 0.2187, 0.5625, 0.1875, 0.5625, 0.1875, 0.5, 0.2188, 0.9375, 0.2031, 1.0, 0.1875, 0.9375, 0.2031, 0.0, 0.2188, 0.0625, 0.1875, 0.0625, 0.2187, 0.4375, 0.2187, 0.5, 0.1875, 0.5, 0.1875, 0.4375, 0.2188, 0.875, 0.2188, 0.9375, 0.1875, 0.9375, 0.1875, 0.875, 0.2188, 0.375, 0.2187, 0.4375, 0.1875, 0.4375, 0.1875, 0.375, 0.2188, 0.8125, 0.2188, 0.875, 0.1875, 0.875, 0.1875, 0.8125, 0.2187, 0.3125, 0.2188, 0.375, 0.1875, 0.375, 0.1875, 0.3125, 0.2187, 0.75, 0.2188, 0.8125, 0.1875, 0.8125, 0.1875, 0.75, 0.2187, 0.25, 0.2187, 0.3125, 0.1875, 0.3125, 0.1875, 0.25, 0.2187, 0.6875, 0.2187, 0.75, 0.1875, 0.75, 0.1875, 0.6875, 0.2188, 0.1875, 0.2187, 0.25, 0.1875, 0.25, 0.1875, 0.1875, 0.1875, 0.375, 0.1875, 0.4375, 0.1562, 0.4375, 0.1563, 0.375, 0.1875, 0.8125, 0.1875, 0.875, 0.1563, 0.875, 0.1563, 0.8125, 0.1875, 0.3125, 0.1875, 0.375, 0.1563, 0.375, 0.1562, 0.3125, 0.1875, 0.75, 0.1875, 0.8125, 0.1563, 0.8125, 0.1563, 0.75, 0.1875, 0.25, 0.1875, 0.3125, 0.1562, 0.3125, 0.1563, 0.25, 0.1875, 0.6875, 0.1875, 0.75, 0.1563, 0.75, 0.1562, 0.6875, 0.1875, 0.1875, 0.1875, 0.25, 0.1563, 0.25, 0.1563, 0.1875, 0.1875, 0.625, 0.1875, 0.6875, 0.1562, 0.6875, 0.1563, 0.625, 0.1875, 0.125, 0.1875, 0.1875, 0.1563, 0.1875, 0.1563, 0.125, 0.1875, 0.5625, 0.1875, 0.625, 0.1563, 0.625, 0.1562, 0.5625, 0.1875, 0.0625, 0.1875, 0.125, 0.1563, 0.125, 0.1563, 0.0625, 0.1875, 0.5, 0.1875, 0.5625, 0.1562, 0.5625, 0.1562, 0.5, 0.1875, 0.9375, 0.1719, 1.0, 0.1563, 0.9375, 0.1719, 0.0, 0.1875, 0.0625, 0.1563, 0.0625, 0.1875, 0.4375, 0.1875, 0.5, 0.1562, 0.5, 0.1562, 0.4375, 0.1875, 0.875, 0.1875, 0.9375, 0.1563, 0.9375, 0.1563, 0.875, 0.1563, 0.125, 0.1563, 0.1875, 0.125, 0.1875, 0.125, 0.125, 0.1562, 0.5625, 0.1563, 0.625, 0.125, 0.625, 0.125, 0.5625, 0.1563, 0.0625, 0.1563, 0.125, 0.125, 0.125, 0.125, 0.0625, 0.1562, 0.5, 0.1562, 0.5625, 0.125, 0.5625, 0.125, 0.5, 0.1563, 0.9375, 0.1406, 1.0, 0.125, 0.9375, 0.1406, 0.0, 0.1563, 0.0625, 0.125, 0.0625, 0.1562, 0.4375, 0.1562, 0.5, 0.125, 0.5, 0.125, 0.4375, 0.1563, 0.875, 0.1563, 0.9375, 0.125, 0.9375, 0.125, 0.875, 0.1563, 0.375, 0.1562, 0.4375, 0.125, 0.4375, 0.125, 0.375, 0.1563, 0.8125, 0.1563, 0.875, 0.125, 0.875, 0.125, 0.8125, 0.1562, 0.3125, 0.1563, 0.375, 0.125, 0.375, 0.125, 0.3125, 0.1563, 0.75, 0.1563, 0.8125, 0.125, 0.8125, 0.125, 0.75, 0.1563, 0.25, 0.1562, 0.3125, 0.125, 0.3125, 0.125, 0.25, 0.1562, 0.6875, 0.1563, 0.75, 0.125, 0.75, 0.125, 0.6875, 0.1563, 0.1875, 0.1563, 0.25, 0.125, 0.25, 0.125, 0.1875, 0.1563, 0.625, 0.1562, 0.6875, 0.125, 0.6875, 0.125, 0.625, 0.125, 0.3125, 0.125, 0.375, 0.09375, 0.375, 0.09375, 0.3125, 0.125, 0.75, 0.125, 0.8125, 0.09375, 0.8125, 0.09375, 0.75, 0.125, 0.25, 0.125, 0.3125, 0.09375, 0.3125, 0.09375, 0.25, 0.125, 0.6875, 0.125, 0.75, 0.09375, 0.75, 0.09375, 0.6875, 0.125, 0.1875, 0.125, 0.25, 0.09375, 0.25, 0.09375, 0.1875, 0.125, 0.625, 0.125, 0.6875, 0.09375, 0.6875, 0.09375, 0.625, 0.125, 0.125, 0.125, 0.1875, 0.09375, 0.1875, 0.09375, 0.125, 0.125, 0.5625, 0.125, 0.625, 0.09375, 0.625, 0.09375, 0.5625, 0.125, 0.0625, 0.125, 0.125, 0.09375, 0.125, 0.09375, 0.0625, 0.125, 0.5, 0.125, 0.5625, 0.09375, 0.5625, 0.09375, 0.5, 0.125, 0.9375, 0.1094, 1.0, 0.09375, 0.9375, 0.1094, 0.0, 0.125, 0.0625, 0.09375, 0.0625, 0.125, 0.4375, 0.125, 0.5, 0.09375, 0.5, 0.09375, 0.4375, 0.125, 0.875, 0.125, 0.9375, 0.09375, 0.9375, 0.09375, 0.875, 0.125, 0.375, 0.125, 0.4375, 0.09375, 0.4375, 0.09375, 0.375, 0.125, 0.8125, 0.125, 0.875, 0.09375, 0.875, 0.09375, 0.8125, 0.09375, 0.0625, 0.09375, 0.125, 0.0625, 0.125, 0.0625, 0.0625, 0.09375, 0.5, 0.09375, 0.5625, 0.0625, 0.5625, 0.0625, 0.5, 0.09375, 0.9375, 0.07813, 1.0, 0.0625, 0.9375, 0.07813, 0.0, 0.09375, 0.0625, 0.0625, 0.0625, 0.09375, 0.4375, 0.09375, 0.5, 0.0625, 0.5, 0.0625, 0.4375, 0.09375, 0.875, 0.09375, 0.9375, 0.0625, 0.9375, 0.0625, 0.875, 0.09375, 0.375, 0.09375, 0.4375, 0.0625, 0.4375, 0.0625, 0.375, 0.09375, 0.8125, 0.09375, 0.875, 0.0625, 0.875, 0.0625, 0.8125, 0.09375, 0.3125, 0.09375, 0.375, 0.0625, 0.375, 0.0625, 0.3125, 0.09375, 0.75, 0.09375, 0.8125, 0.0625, 0.8125, 0.0625, 0.75, 0.09375, 0.25, 0.09375, 0.3125, 0.0625, 0.3125, 0.0625, 0.25, 0.09375, 0.6875, 0.09375, 0.75, 0.0625, 0.75, 0.0625, 0.6875, 0.09375, 0.1875, 0.09375, 0.25, 0.0625, 0.25, 0.0625, 0.1875, 0.09375, 0.625, 0.09375, 0.6875, 0.0625, 0.6875, 0.0625, 0.625, 0.09375, 0.125, 0.09375, 0.1875, 0.0625, 0.1875, 0.0625, 0.125, 0.09375, 0.5625, 0.09375, 0.625, 0.0625, 0.625, 0.0625, 0.5625, 0.0625, 0.75, 0.0625, 0.8125, 0.03125, 0.8125, 0.03125, 0.75, 0.0625, 0.25, 0.0625, 0.3125, 0.03125, 0.3125, 0.03125, 0.25, 0.0625, 0.6875, 0.0625, 0.75, 0.03125, 0.75, 0.03125, 0.6875, 0.0625, 0.1875, 0.0625, 0.25, 0.03125, 0.25, 0.03125, 0.1875, 0.0625, 0.625, 0.0625, 0.6875, 0.03125, 0.6875, 0.03125, 0.625, 0.0625, 0.125, 0.0625, 0.1875, 0.03125, 0.1875, 0.03125, 0.125, 0.0625, 0.5625, 0.0625, 0.625, 0.03125, 0.625, 0.03125, 0.5625, 0.0625, 0.0625, 0.0625, 0.125, 0.03125, 0.125, 0.03125, 0.0625, 0.0625, 0.5, 0.0625, 0.5625, 0.03125, 0.5625, 0.03125, 0.5, 0.0625, 0.9375, 0.04688, 1.0, 0.03125, 0.9375, 0.04688, 0.0, 0.0625, 0.0625, 0.03125, 0.0625, 0.0625, 0.4375, 0.0625, 0.5, 0.03125, 0.5, 0.03125, 0.4375, 0.0625, 0.875, 0.0625, 0.9375, 0.03125, 0.9375, 0.03125, 0.875, 0.0625, 0.375, 0.0625, 0.4375, 0.03125, 0.4375, 0.03125, 0.375, 0.0625, 0.8125, 0.0625, 0.875, 0.03125, 0.875, 0.03125, 0.8125, 0.0625, 0.3125, 0.0625, 0.375, 0.03125, 0.375, 0.03125, 0.3125, 0.03125, 0.5, 0.03125, 0.5625, 0.0, 0.5625, 0.0, 0.5, 0.03125, 0.9375, 0.01563, 1.0, 2.384e-07, 0.9375, 0.01563, 0.0, 0.03125, 0.0625, 2.384e-07, 0.0625, 0.03125, 0.4375, 0.03125, 0.5, 0.0, 0.5, 0.0, 0.4375, 0.03125, 0.875, 0.03125, 0.9375, 2.384e-07, 0.9375, 8.941e-08, 0.875, 0.03125, 0.375, 0.03125, 0.4375, 0.0, 0.4375, 5.96e-08, 0.375, 0.03125, 0.8125, 0.03125, 0.875, 8.941e-08, 0.875, 5.96e-08, 0.8125, 0.03125, 0.3125, 0.03125, 0.375, 5.96e-08, 0.375, 0.0, 0.3125, 0.03125, 0.75, 0.03125, 0.8125, 5.96e-08, 0.8125, 0.0, 0.75, 0.03125, 0.25, 0.03125, 0.3125, 0.0, 0.3125, 0.0, 0.25, 0.03125, 0.6875, 0.03125, 0.75, 0.0, 0.75, 0.0, 0.6875, 0.03125, 0.1875, 0.03125, 0.25, 0.0, 0.25, 5.96e-08, 0.1875, 0.03125, 0.625, 0.03125, 0.6875, 0.0, 0.6875, 5.96e-08, 0.625, 0.03125, 0.125, 0.03125, 0.1875, 5.96e-08, 0.1875, 8.941e-08, 0.125, 0.03125, 0.5625, 0.03125, 0.625, 5.96e-08, 0.625, 0.0, 0.5625, 0.03125, 0.0625, 0.03125, 0.125, 8.941e-08, 0.125, 2.384e-07, 0.0625, 1.0, 0.25, 1.0, 0.3125, 0.9688, 0.3125, 0.9688, 0.25, 1.0, 0.6875, 1.0, 0.75, 0.9688, 0.75, 0.9688, 0.6875, 1.0, 0.1875, 1.0, 0.25, 0.9688, 0.25, 0.9688, 0.1875, 1.0, 0.625, 1.0, 0.6875, 0.9688, 0.6875, 0.9688, 0.625, 1.0, 0.125, 1.0, 0.1875, 0.9688, 0.1875, 0.9688, 0.125, 1.0, 0.5625, 1.0, 0.625, 0.9688, 0.625, 0.9688, 0.5625, 1.0, 0.0625, 1.0, 0.125, 0.9688, 0.125, 0.9688, 0.0625, 1.0, 0.5, 1.0, 0.5625, 0.9688, 0.5625, 0.9688, 0.5, 1.0, 0.9375, 0.9844, 1.0, 0.9688, 0.9375, 0.9844, 0.0, 1.0, 0.0625, 0.9688, 0.0625, 1.0, 0.4375, 1.0, 0.5, 0.9688, 0.5, 0.9688, 0.4375, 1.0, 0.875, 1.0, 0.9375, 0.9688, 0.9375, 0.9688, 0.875, 1.0, 0.375, 1.0, 0.4375, 0.9688, 0.4375, 0.9688, 0.375, 1.0, 0.8125, 1.0, 0.875, 0.9688, 0.875, 0.9688, 0.8125, 1.0, 0.3125, 1.0, 0.375, 0.9688, 0.375, 0.9688, 0.3125, 1.0, 0.75, 1.0, 0.8125, 0.9688, 0.8125, 0.9688, 0.75, 0.9688, 0.9375, 0.9531, 1.0, 0.9375, 0.9375, 0.9531, 0.0, 0.9688, 0.0625, 0.9375, 0.0625, 0.9688, 0.4375, 0.9688, 0.5, 0.9375, 0.5, 0.9375, 0.4375, 0.9688, 0.875, 0.9688, 0.9375, 0.9375, 0.9375, 0.9375, 0.875, 0.9688, 0.375, 0.9688, 0.4375, 0.9375, 0.4375, 0.9375, 0.375, 0.9688, 0.8125, 0.9688, 0.875, 0.9375, 0.875, 0.9375, 0.8125, 0.9688, 0.3125, 0.9688, 0.375, 0.9375, 0.375, 0.9375, 0.3125, 0.9688, 0.75, 0.9688, 0.8125, 0.9375, 0.8125, 0.9375, 0.75, 0.9688, 0.25, 0.9688, 0.3125, 0.9375, 0.3125, 0.9375, 0.25, 0.9688, 0.6875, 0.9688, 0.75, 0.9375, 0.75, 0.9375, 0.6875, 0.9688, 0.1875, 0.9688, 0.25, 0.9375, 0.25, 0.9375, 0.1875, 0.9688, 0.625, 0.9688, 0.6875, 0.9375, 0.6875, 0.9375, 0.625, 0.9688, 0.125, 0.9688, 0.1875, 0.9375, 0.1875, 0.9375, 0.125, 0.9688, 0.5625, 0.9688, 0.625, 0.9375, 0.625, 0.9375, 0.5625, 0.9688, 0.0625, 0.9688, 0.125, 0.9375, 0.125, 0.9375, 0.0625, 0.9688, 0.5, 0.9688, 0.5625, 0.9375, 0.5625, 0.9375, 0.5, 0.9375, 0.6875, 0.9375, 0.75, 0.9062, 0.75, 0.9062, 0.6875, 0.9375, 0.1875, 0.9375, 0.25, 0.9062, 0.25, 0.9062, 0.1875, 0.9375, 0.625, 0.9375, 0.6875, 0.9062, 0.6875, 0.9062, 0.625, 0.9375, 0.125, 0.9375, 0.1875, 0.9062, 0.1875, 0.9063, 0.125, 0.9375, 0.5625, 0.9375, 0.625, 0.9062, 0.625, 0.9062, 0.5625, 0.9375, 0.0625, 0.9375, 0.125, 0.9063, 0.125, 0.9063, 0.0625, 0.9375, 0.5, 0.9375, 0.5625, 0.9062, 0.5625, 0.9062, 0.5, 0.9375, 0.9375, 0.9219, 1.0, 0.9063, 0.9375, 0.9219, 0.0, 0.9375, 0.0625, 0.9063, 0.0625, 0.9375, 0.4375, 0.9375, 0.5, 0.9062, 0.5, 0.9062, 0.4375, 0.9375, 0.875, 0.9375, 0.9375, 0.9063, 0.9375, 0.9063, 0.875, 0.9375, 0.375, 0.9375, 0.4375, 0.9062, 0.4375, 0.9062, 0.375, 0.9375, 0.8125, 0.9375, 0.875, 0.9063, 0.875, 0.9062, 0.8125, 0.9375, 0.3125, 0.9375, 0.375, 0.9062, 0.375, 0.9062, 0.3125, 0.9375, 0.75, 0.9375, 0.8125, 0.9062, 0.8125, 0.9062, 0.75, 0.9375, 0.25, 0.9375, 0.3125, 0.9062, 0.3125, 0.9062, 0.25, 0.9062, 0.4375, 0.9062, 0.5, 0.875, 0.5, 0.875, 0.4375, 0.9063, 0.875, 0.9063, 0.9375, 0.875, 0.9375, 0.875, 0.875, 0.9062, 0.375, 0.9062, 0.4375, 0.875, 0.4375, 0.875, 0.375, 0.9062, 0.8125, 0.9063, 0.875, 0.875, 0.875, 0.875, 0.8125, 0.9062, 0.3125, 0.9062, 0.375, 0.875, 0.375, 0.875, 0.3125, 0.9062, 0.75, 0.9062, 0.8125, 0.875, 0.8125, 0.875, 0.75, 0.9062, 0.25, 0.9062, 0.3125, 0.875, 0.3125, 0.875, 0.25, 0.9062, 0.6875, 0.9062, 0.75, 0.875, 0.75, 0.875, 0.6875, 0.9062, 0.1875, 0.9062, 0.25, 0.875, 0.25, 0.875, 0.1875, 0.9062, 0.625, 0.9062, 0.6875, 0.875, 0.6875, 0.875, 0.625, 0.9063, 0.125, 0.9062, 0.1875, 0.875, 0.1875, 0.875, 0.125, 0.9062, 0.5625, 0.9062, 0.625, 0.875, 0.625, 0.875, 0.5625, 0.9063, 0.0625, 0.9063, 0.125, 0.875, 0.125, 0.875, 0.0625, 0.9062, 0.5, 0.9062, 0.5625, 0.875, 0.5625, 0.875, 0.5, 0.9063, 0.9375, 0.8906, 1.0, 0.875, 0.9375, 0.8906, 0.0, 0.9063, 0.0625, 0.875, 0.0625, 0.875, 0.1875, 0.875, 0.25, 0.8438, 0.25, 0.8438, 0.1875, 0.875, 0.625, 0.875, 0.6875, 0.8438, 0.6875, 0.8438, 0.625, 0.875, 0.125, 0.875, 0.1875, 0.8438, 0.1875, 0.8438, 0.125, 0.875, 0.5625, 0.875, 0.625, 0.8438, 0.625, 0.8438, 0.5625, 0.875, 0.0625, 0.875, 0.125, 0.8438, 0.125, 0.8438, 0.0625, 0.875, 0.5, 0.875, 0.5625, 0.8438, 0.5625, 0.8438, 0.5, 0.875, 0.9375, 0.8594, 1.0, 0.8438, 0.9375, 0.8594, 0.0, 0.875, 0.0625, 0.8438, 0.0625, 0.875, 0.4375, 0.875, 0.5, 0.8438, 0.5, 0.8438, 0.4375, 0.875, 0.875, 0.875, 0.9375, 0.8438, 0.9375, 0.8438, 0.875, 0.875, 0.375, 0.875, 0.4375, 0.8438, 0.4375, 0.8438, 0.375, 0.875, 0.8125, 0.875, 0.875, 0.8438, 0.875, 0.8438, 0.8125, 0.875, 0.3125, 0.875, 0.375, 0.8438, 0.375, 0.8438, 0.3125, 0.875, 0.75, 0.875, 0.8125, 0.8438, 0.8125, 0.8438, 0.75, 0.875, 0.25, 0.875, 0.3125, 0.8438, 0.3125, 0.8438, 0.25, 0.875, 0.6875, 0.875, 0.75, 0.8438, 0.75, 0.8438, 0.6875, 0.8438, 0.375, 0.8438, 0.4375, 0.8125, 0.4375, 0.8125, 0.375, 0.8438, 0.8125, 0.8438, 0.875, 0.8125, 0.875, 0.8125, 0.8125, 0.8438, 0.3125, 0.8438, 0.375, 0.8125, 0.375, 0.8125, 0.3125, 0.8438, 0.75, 0.8438, 0.8125, 0.8125, 0.8125, 0.8125, 0.75, 0.8438, 0.25, 0.8438, 0.3125, 0.8125, 0.3125, 0.8125, 0.25, 0.8438, 0.6875, 0.8438, 0.75, 0.8125, 0.75, 0.8125, 0.6875, 0.8438, 0.1875, 0.8438, 0.25, 0.8125, 0.25, 0.8125, 0.1875, 0.8438, 0.625, 0.8438, 0.6875, 0.8125, 0.6875, 0.8125, 0.625, 0.8438, 0.125, 0.8438, 0.1875, 0.8125, 0.1875, 0.8125, 0.125, 0.8438, 0.5625, 0.8438, 0.625, 0.8125, 0.625, 0.8125, 0.5625, 0.8438, 0.0625, 0.8438, 0.125, 0.8125, 0.125, 0.8125, 0.0625, 0.8438, 0.5, 0.8438, 0.5625, 0.8125, 0.5625, 0.8125, 0.5, 0.8438, 0.9375, 0.8281, 1.0, 0.8125, 0.9375, 0.8281, 0.0, 0.8438, 0.0625, 0.8125, 0.0625, 0.8438, 0.4375, 0.8438, 0.5, 0.8125, 0.5, 0.8125, 0.4375, 0.8438, 0.875, 0.8438, 0.9375, 0.8125, 0.9375, 0.8125, 0.875, 0.8125, 0.125, 0.8125, 0.1875, 0.7812, 0.1875, 0.7812, 0.125, 0.8125, 0.5625, 0.8125, 0.625, 0.7812, 0.625, 0.7812, 0.5625, 0.8125, 0.0625, 0.8125, 0.125, 0.7812, 0.125, 0.7812, 0.0625, 0.8125, 0.5, 0.8125, 0.5625, 0.7812, 0.5625, 0.7812, 0.5, 0.8125, 0.9375, 0.7969, 1.0, 0.7812, 0.9375, 0.7969, 0.0, 0.8125, 0.0625, 0.7812, 0.0625, 0.8125, 0.4375, 0.8125, 0.5, 0.7812, 0.5, 0.7812, 0.4375, 0.8125, 0.875, 0.8125, 0.9375, 0.7812, 0.9375, 0.7812, 0.875, 0.8125, 0.375, 0.8125, 0.4375, 0.7812, 0.4375, 0.7812, 0.375, 0.8125, 0.8125, 0.8125, 0.875, 0.7812, 0.875, 0.7812, 0.8125, 0.8125, 0.3125, 0.8125, 0.375, 0.7812, 0.375, 0.7812, 0.3125, 0.8125, 0.75, 0.8125, 0.8125, 0.7812, 0.8125, 0.7812, 0.75, 0.8125, 0.25, 0.8125, 0.3125, 0.7812, 0.3125, 0.7812, 0.25, 0.8125, 0.6875, 0.8125, 0.75, 0.7812, 0.75, 0.7812, 0.6875, 0.8125, 0.1875, 0.8125, 0.25, 0.7812, 0.25, 0.7812, 0.1875, 0.8125, 0.625, 0.8125, 0.6875, 0.7812, 0.6875, 0.7812, 0.625, 0.7812, 0.8125, 0.7812, 0.875, 0.75, 0.875, 0.75, 0.8125, 0.7812, 0.3125, 0.7812, 0.375, 0.75, 0.375, 0.75, 0.3125, 0.7812, 0.75, 0.7812, 0.8125, 0.75, 0.8125, 0.75, 0.75, 0.7812, 0.25, 0.7812, 0.3125, 0.75, 0.3125, 0.75, 0.25, 0.7812, 0.6875, 0.7812, 0.75, 0.75, 0.75, 0.75, 0.6875, 0.7812, 0.1875, 0.7812, 0.25, 0.75, 0.25, 0.75, 0.1875, 0.7812, 0.625, 0.7812, 0.6875, 0.75, 0.6875, 0.75, 0.625, 0.7812, 0.125, 0.7812, 0.1875, 0.75, 0.1875, 0.75, 0.125, 0.7812, 0.5625, 0.7812, 0.625, 0.75, 0.625, 0.75, 0.5625, 0.7812, 0.0625, 0.7812, 0.125, 0.75, 0.125, 0.75, 0.0625, 0.7812, 0.5, 0.7812, 0.5625, 0.75, 0.5625, 0.75, 0.5, 0.7812, 0.9375, 0.7656, 1.0, 0.75, 0.9375, 0.7656, 0.0, 0.7812, 0.0625, 0.75, 0.0625, 0.7812, 0.4375, 0.7812, 0.5, 0.75, 0.5, 0.75, 0.4375, 0.7812, 0.875, 0.7812, 0.9375, 0.75, 0.9375, 0.75, 0.875, 0.7812, 0.375, 0.7812, 0.4375, 0.75, 0.4375, 0.75, 0.375, 1.0, 0.5, 1.0, 1.0, 0.9688, 1.0, 0.9688, 0.5, 0.9688, 0.5, 0.9688, 1.0, 0.9375, 1.0, 0.9375, 0.5, 0.9375, 0.5, 0.9375, 1.0, 0.9062, 1.0, 0.9062, 0.5, 0.9062, 0.5, 0.9062, 1.0, 0.875, 1.0, 0.875, 0.5, 0.875, 0.5, 0.875, 1.0, 0.8438, 1.0, 0.8438, 0.5, 0.8438, 0.5, 0.8438, 1.0, 0.8125, 1.0, 0.8125, 0.5, 0.8125, 0.5, 0.8125, 1.0, 0.7812, 1.0, 0.7812, 0.5, 0.7812, 0.5, 0.7812, 1.0, 0.75, 1.0, 0.75, 0.5, 0.75, 0.5, 0.75, 1.0, 0.7188, 1.0, 0.7188, 0.5, 0.7188, 0.5, 0.7188, 1.0, 0.6875, 1.0, 0.6875, 0.5, 0.6875, 0.5, 0.6875, 1.0, 0.6562, 1.0, 0.6562, 0.5, 0.6562, 0.5, 0.6562, 1.0, 0.625, 1.0, 0.625, 0.5, 0.625, 0.5, 0.625, 1.0, 0.5938, 1.0, 0.5938, 0.5, 0.5938, 0.5, 0.5938, 1.0, 0.5625, 1.0, 0.5625, 0.5, 0.5625, 0.5, 0.5625, 1.0, 0.5312, 1.0, 0.5312, 0.5, 0.5312, 0.5, 0.5312, 1.0, 0.5, 1.0, 0.5, 0.5, 0.5, 0.5, 0.5, 1.0, 0.4688, 1.0, 0.4688, 0.5, 0.4688, 0.5, 0.4688, 1.0, 0.4375, 1.0, 0.4375, 0.5, 0.4375, 0.5, 0.4375, 1.0, 0.4062, 1.0, 0.4062, 0.5, 0.4062, 0.5, 0.4062, 1.0, 0.375, 1.0, 0.375, 0.5, 0.375, 0.5, 0.375, 1.0, 0.3438, 1.0, 0.3438, 0.5, 0.3438, 0.5, 0.3438, 1.0, 0.3125, 1.0, 0.3125, 0.5, 0.3125, 0.5, 0.3125, 1.0, 0.2812, 1.0, 0.2812, 0.5, 0.2812, 0.5, 0.2812, 1.0, 0.25, 1.0, 0.25, 0.5, 0.25, 0.5, 0.25, 1.0, 0.2188, 1.0, 0.2188, 0.5, 0.2188, 0.5, 0.2188, 1.0, 0.1875, 1.0, 0.1875, 0.5, 0.1875, 0.5, 0.1875, 1.0, 0.1562, 1.0, 0.1562, 0.5, 0.1562, 0.5, 0.1562, 1.0, 0.125, 1.0, 0.125, 0.5, 0.125, 0.5, 0.125, 1.0, 0.09375, 1.0, 0.09375, 0.5, 0.09375, 0.5, 0.09375, 1.0, 0.0625, 1.0, 0.0625, 0.5, 0.2968, 0.4854, 0.25, 0.49, 0.2032, 0.4854, 0.1582, 0.4717, 0.1167, 0.4496, 0.08029, 0.4197, 0.05045, 0.3833, 0.02827, 0.3418, 0.01461, 0.2968, 0.01, 0.25, 0.01461, 0.2032, 0.02827, 0.1582, 0.05045, 0.1167, 0.08029, 0.08029, 0.1167, 0.05045, 0.1582, 0.02827, 0.2032, 0.01461, 0.25, 0.01, 0.2968, 0.01461, 0.3418, 0.02827, 0.3833, 0.05045, 0.4197, 0.08029, 0.4496, 0.1167, 0.4717, 0.1582, 0.4854, 0.2032, 0.49, 0.25, 0.4854, 0.2968, 0.4717, 0.3418, 0.4496, 0.3833, 0.4197, 0.4197, 0.3833, 0.4496, 0.3418, 0.4717, 0.0625, 0.5, 0.0625, 1.0, 0.03125, 1.0, 0.03125, 0.5, 0.03125, 0.5, 0.03125, 1.0, 0.0, 1.0, 0.0, 0.5, 0.75, 0.49, 0.7968, 0.4854, 0.8418, 0.4717, 0.8833, 0.4496, 0.9197, 0.4197, 0.9496, 0.3833, 0.9717, 0.3418, 0.9854, 0.2968, 0.99, 0.25, 0.9854, 0.2032, 0.9717, 0.1582, 0.9496, 0.1167, 0.9197, 0.08029, 0.8833, 0.05045, 0.8418, 0.02827, 0.7968, 0.01461, 0.75, 0.01, 0.7032, 0.01461, 0.6582, 0.02827, 0.6167, 0.05045, 0.5803, 0.08029, 0.5504, 0.1167, 0.5283, 0.1582, 0.5146, 0.2032, 0.51, 0.25, 0.5146, 0.2968, 0.5283, 0.3418, 0.5504, 0.3833, 0.5803, 0.4197, 0.6167, 0.4496, 0.6582, 0.4717, 0.7032, 0.4854, 0.3838, 0.005705, 0.375, 0.005705, 0.3838, 0.0, 0.6162, 0.005705, 0.6162, 0.0, 0.625, 0.005705, 0.3838, 0.2443, 0.3838, 0.25, 0.375, 0.2443, 0.6162, 0.2443, 0.625, 0.2443, 0.6162, 0.25, 0.3838, 0.7443, 0.3838, 0.75, 0.375, 0.7443, 0.6162, 0.7443, 0.625, 0.7443, 0.6162, 0.75, 0.3662, 0.5057, 0.3662, 0.5, 0.375, 0.5057, 0.6338, 0.5057, 0.625, 0.5057, 0.6338, 0.5, 0.6041, 0.005705, 0.5953, 0.0, 0.6041, 0.0, 0.613, 0.2588, 0.5953, 0.2588, 0.6041, 0.2443, 0.6041, 0.5057, 0.5953, 0.4912, 0.613, 0.4912, 0.613, 0.7588, 0.5953, 0.7588, 0.6041, 0.7443, 0.3954, 0.2588, 0.4042, 0.2443, 0.413, 0.2588, 0.3954, 0.4912, 0.413, 0.4912, 0.4042, 0.5057, 0.3954, 0.7588, 0.4042, 0.7443, 0.413, 0.7588, 0.4042, 0.005705, 0.3954, 0.0, 0.4042, 0.0, 0.1338, 0.5097, 0.1338, 0.5154, 0.125, 0.5154, 0.6162, 0.2346, 0.625, 0.2289, 0.625, 0.2346, 0.3662, 0.5097, 0.3838, 0.5154, 0.3662, 0.5211, 0.6338, 0.5097, 0.6338, 0.5211, 0.6162, 0.5154, 0.1338, 0.6967, 0.125, 0.691, 0.1338, 0.691, 0.6162, 0.691, 0.6338, 0.6853, 0.6338, 0.6967, 0.8662, 0.6853, 0.875, 0.691, 0.8662, 0.691, 0.3662, 0.6853, 0.3838, 0.691, 0.3662, 0.6967, 0.1338, 0.6967, 0.1338, 0.7443, 0.125, 0.7443, 0.125, 0.691, 0.613, 0.9912, 0.6162, 0.9912, 0.6162, 1.0, 0.6041, 1.0, 0.8662, 0.5097, 0.8662, 0.5057, 0.875, 0.5057, 0.875, 0.5154, 0.3954, 0.2588, 0.3838, 0.2588, 0.3838, 0.2443, 0.4042, 0.2443, 0.3662, 0.5057, 0.1338, 0.5057, 0.1338, 0.5, 0.3662, 0.5, 0.8662, 0.5057, 0.6338, 0.5057, 0.6338, 0.5, 0.8662, 0.5, 0.4042, 0.5057, 0.3838, 0.5057, 0.3838, 0.4912, 0.3954, 0.4912, 0.3662, 0.5097, 0.3662, 0.5057, 0.3838, 0.5057, 0.3838, 0.5154, 0.6338, 0.6967, 0.6338, 0.7443, 0.6162, 0.7443, 0.6162, 0.691, 0.3954, 0.7588, 0.3838, 0.7588, 0.3838, 0.7443, 0.4042, 0.7443, 0.1338, 0.7443, 0.3662, 0.7443, 0.3662, 0.75, 0.1338, 0.75, 0.6338, 0.7443, 0.8662, 0.7443, 0.8662, 0.75, 0.6338, 0.75, 0.413, 0.9912, 0.5953, 0.9912, 0.6041, 1.0, 0.4042, 1.0, 0.6162, 0.2588, 0.613, 0.2588, 0.6041, 0.2443, 0.6162, 0.2443, 0.6162, 0.5057, 0.6041, 0.5057, 0.613, 0.4912, 0.6162, 0.4912, 0.6162, 0.7588, 0.613, 0.7588, 0.6041, 0.7443, 0.6162, 0.7443, 0.613, 0.7588, 0.613, 0.9912, 0.5953, 0.9912, 0.5953, 0.7588, 0.613, 0.2588, 0.613, 0.4912, 0.5953, 0.4912, 0.5953, 0.2588, 0.5953, 0.2588, 0.413, 0.2588, 0.4042, 0.2443, 0.6041, 0.2443, 0.6041, 0.5057, 0.4042, 0.5057, 0.413, 0.4912, 0.5953, 0.4912, 0.5953, 0.7588, 0.413, 0.7588, 0.4042, 0.7443, 0.6041, 0.7443, 0.3838, 0.9912, 0.3954, 0.9912, 0.4042, 1.0, 0.3838, 1.0, 0.413, 0.2588, 0.413, 0.4912, 0.3954, 0.4912, 0.3954, 0.2588, 0.413, 0.7588, 0.413, 0.9912, 0.3954, 0.9912, 0.3954, 0.7588, 0.1338, 0.5057, 0.1338, 0.5097, 0.125, 0.5154, 0.125, 0.5057, 0.8662, 0.6853, 0.8662, 0.5211, 0.875, 0.5154, 0.875, 0.691, 0.3662, 0.6853, 0.3662, 0.5211, 0.3838, 0.5154, 0.3838, 0.691, 0.6338, 0.5057, 0.6338, 0.5097, 0.6162, 0.5154, 0.6162, 0.5057, 0.8662, 0.5211, 0.6338, 0.5211, 0.6338, 0.5097, 0.8662, 0.5097, 0.3662, 0.5211, 0.1338, 0.5211, 0.1338, 0.5097, 0.3662, 0.5097, 0.1338, 0.5211, 0.1338, 0.6853, 0.125, 0.691, 0.125, 0.5154, 0.6338, 0.5211, 0.6338, 0.6853, 0.6162, 0.691, 0.6162, 0.5154, 0.8662, 0.7443, 0.8662, 0.6967, 0.875, 0.691, 0.875, 0.7443, 0.3662, 0.7443, 0.3662, 0.6967, 0.3838, 0.691, 0.3838, 0.7443, 0.8662, 0.6967, 0.6338, 0.6967, 0.6338, 0.6853, 0.8662, 0.6853, 0.3662, 0.6967, 0.1338, 0.6967, 0.1338, 0.6853, 0.3662, 0.6853, 0.3838, 0.005705, 0.4042, 0.005705, 0.4042, 0.05899, 0.3838, 0.05899])
me_cube_006.use_remesh_fix_poles = True
me_cube_006.use_remesh_preserve_attributes = False
me_cube_006.use_mirror_vertex_groups = False
me_cube_006.update()

# ---- objects
ob_plane = bpy.data.objects.new('Plane', me_plane)
ob_cube = bpy.data.objects.new('Cube', me_cube_003)
ob_cube_001 = bpy.data.objects.new('Cube.001', me_cube_004)
ob_cube_002 = bpy.data.objects.new('Cube.002', me_cube_005)
ob_camera = bpy.data.objects.new('Camera', cam_camera_001)
ob_point_001 = bpy.data.objects.new('Point.001', light_point_001)
ob_point_002 = bpy.data.objects.new('Point.002', light_point_002)
ob_plane_001 = bpy.data.objects.new('Plane.001', me_plane_001)
ob_plane_002 = bpy.data.objects.new('Plane.002', me_plane_002)
ob_cube_003 = bpy.data.objects.new('Cube.003', me_cube_006)

# ---- transforms, parenting, visibility, modifiers, constraints
ob_plane.location = (0.0, 0.0, 0.0)
ob_plane.lineart.crease_threshold = 0.0
ob_cube.location = (0.0, 0.0, 2.55)
ob_cube.scale = (3.011, 3.011, -0.07811)
ob_cube.lineart.crease_threshold = 0.0
ob_cube_001.location = (0.0, 0.0, 0.0)
ob_cube_001.lineart.crease_threshold = 0.0
ob_cube_002.location = (0.0, 0.0, 3.608)
ob_cube_002.lineart.crease_threshold = 0.0
ob_camera.location = (-13.35, -12.58, 4.742)
ob_camera.rotation_euler = (32.88, 1.339e-05, -0.761)
ob_camera.lineart.crease_threshold = 0.0
ob_point_001.location = (-4.191, 3.22, 6.016)
ob_point_001.lineart.crease_threshold = 0.0
ob_point_002.location = (2.917, -1.767, 5.108)
ob_point_002.lineart.crease_threshold = 0.0
ob_plane_001.location = (-3.463, 12.1, 7.716)
ob_plane_001.rotation_euler = (1.571, -0.0, 0.0)
ob_plane_001.scale = (17.05, 7.791, 4.812)
ob_plane_001.lineart.crease_threshold = 0.0
ob_plane_002.location = (7.879, 2.19, 7.738)
ob_plane_002.rotation_euler = (1.571, -0.0, 1.571)
ob_plane_002.scale = (17.05, 7.791, 4.812)
ob_plane_002.lineart.crease_threshold = 0.0
ob_cube_003.location = (0.0, 0.0, 3.611)
ob_cube_003.lineart.crease_threshold = 0.0

# ---- collection membership
scene.collection.objects.link(ob_plane)
scene.collection.objects.link(ob_cube)
scene.collection.objects.link(ob_cube_001)
scene.collection.objects.link(ob_cube_002)
scene.collection.objects.link(ob_camera)
scene.collection.objects.link(ob_point_001)
scene.collection.objects.link(ob_point_002)
scene.collection.objects.link(ob_plane_001)
scene.collection.objects.link(ob_plane_002)
scene.collection.objects.link(ob_cube_003)

# ---- scene / render settings (as saved in the file)
scene.camera = ob_camera
scene.frame_start = 1; scene.frame_end = 250; scene.frame_set(1)
scene.render.engine = 'BLENDER_EEVEE_NEXT'
scene.cycles.use_denoising = False
scene.cycles.samples = 128
scene.cycles.sampling_pattern = 'TABULATED_SOBOL'
scene.cycles.use_adaptive_sampling = False
scene.cycles.use_light_tree = False
scene.view_settings.view_transform = 'Filmic'
bpy.context.view_layer.update()
